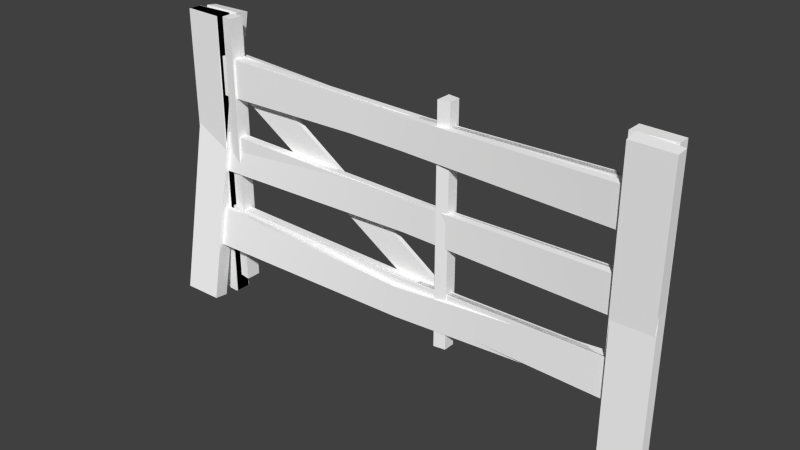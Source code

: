 # Source: Fences.blend  (saved by Blender 2.74.0; exported with 4.5.12 LTS)
import bpy
from mathutils import Matrix  # noqa: F401  (used for matrix-valued properties, if any)

bpy.ops.wm.read_factory_settings(use_empty=True)
scene = bpy.context.scene
scene.name = 'Scene'

# ---- collections
col_collection_1 = bpy.data.collections.new('Collection 1'); scene.collection.children.link(col_collection_1)

# ---- materials (node trees are filled in below, after node groups)
mat_material_fencete = bpy.data.materials.new('Material_fencete')
mat_material_fencete.alpha_threshold = 0.0
mat_material_fencete.diffuse_color = (1.0, 1.0, 1.0, 1.0)
mat_material_fencete.roughness = 0.5

# ---- material node trees

# ---- world
world_world = bpy.data.worlds.new('World'); scene.world = world_world
world_world.color = (0.05088, 0.05088, 0.05088)
world_world.use_sun_shadow = False
world_world.sun_shadow_jitter_overblur = 0.0
world_world.cycles.sampling_method = 'MANUAL'
world_world.cycles.sample_map_resolution = 256

# ---- meshes
me_default_005 = bpy.data.meshes.new('default.005')
me_default_005.from_pydata([(-4.37e-15, -0.2445, 2.2), (-11.0, -0.2538, 2.0), (-11.0, 0.08477, 2.0), (-4.512e-15, 0.0755, 2.2), (11.0, 0.08477, 2.0), (11.0, -0.2538, 2.0), (-4.37e-15, -0.2445, 3.8), (-4.512e-15, 0.0755, 3.8), (-11.0, 0.08478, 4.0), (-11.0, -0.2538, 4.0), (11.0, 0.08478, 4.0), (11.0, -0.2538, 4.0), (-4.512e-15, 0.0755, 2.2), (-11.0, 0.08477, 2.0), (-11.0, 0.08478, 4.0), (-4.512e-15, 0.0755, 3.8), (11.0, 0.08478, 4.0), (11.0, 0.08477, 2.0), (-11.0, -0.2538, 2.0), (-4.37e-15, -0.2445, 2.2), (-4.37e-15, -0.2445, 3.8), (-11.0, -0.2538, 4.0), (11.0, -0.2538, 2.0), (11.0, -0.2538, 4.0), (-4.37e-15, -0.2445, 7.8), (-11.0, -0.2538, 8.0), (-11.0, -0.2538, 6.0), (-4.37e-15, -0.2445, 6.2), (11.0, -0.2538, 6.0), (11.0, -0.2538, 8.0), (-4.512e-15, 0.0755, 6.2), (-11.0, 0.08478, 6.0), (-11.0, 0.08478, 8.0), (-4.512e-15, 0.0755, 7.8), (11.0, 0.08478, 8.0), (11.0, 0.08478, 6.0), (-4.37e-15, -0.2445, 7.8), (-4.512e-15, 0.0755, 7.8), (-11.0, 0.08478, 8.0), (-11.0, -0.2538, 8.0), (11.0, 0.08478, 8.0), (11.0, -0.2538, 8.0), (-4.37e-15, -0.2445, 6.2), (-11.0, -0.2538, 6.0), (-11.0, 0.08478, 6.0), (-4.512e-15, 0.0755, 6.2), (11.0, 0.08478, 6.0), (11.0, -0.2538, 6.0), (-4.37e-15, -0.2445, 10.2), (-11.0, -0.2538, 10.0), (-11.0, 0.08478, 10.0), (-4.512e-15, 0.0755, 10.2), (11.0, 0.08478, 10.0), (11.0, -0.2538, 10.0), (-4.37e-15, -0.2445, 11.8), (-4.512e-15, 0.0755, 11.8), (-11.0, 0.08478, 12.0), (-11.0, -0.2538, 12.0), (11.0, 0.08478, 12.0), (11.0, -0.2538, 12.0), (-4.512e-15, 0.0755, 10.2), (-11.0, 0.08478, 10.0), (-11.0, 0.08478, 12.0), (-4.512e-15, 0.0755, 11.8), (11.0, 0.08478, 12.0), (11.0, 0.08478, 10.0), (-4.37e-15, -0.2445, 11.8), (-11.0, -0.2538, 12.0), (-11.0, -0.2538, 10.0), (-4.37e-15, -0.2445, 10.2), (11.0, -0.2538, 10.0), (11.0, -0.2538, 12.0), (-11.0, 0.08478, 4.0), (-11.0, 0.08478, 6.0), (-11.0, -0.2538, 6.0), (-11.0, -0.2538, 4.0), (11.0, -0.2538, 6.0), (11.0, 0.08478, 6.0), (11.0, 0.08478, 4.0), (11.0, -0.2538, 4.0), (-11.0, -0.2538, 8.0), (-11.0, 0.08478, 8.0), (-11.0, 0.08478, 10.0), (-11.0, -0.2538, 10.0), (11.0, 0.08478, 10.0), (11.0, 0.08478, 8.0), (11.0, -0.2538, 8.0), (11.0, -0.2538, 10.0), (-11.0, -0.2538, 12.0), (-11.0, 0.08478, 12.0), (-11.0, 0.3055, 14.0), (-11.0, -0.4745, 14.0), (11.0, 0.3055, 14.0), (11.0, 0.08478, 12.0), (11.0, -0.2538, 12.0), (11.0, -0.4745, 14.0), (-11.0, 0.08477, 2.0), (-11.0, -0.2538, 2.0), (-11.0, -0.4745, -1.0), (-11.0, 0.3055, -1.0), (11.0, -0.4745, -1.0), (11.0, -0.2538, 2.0), (11.0, 0.08477, 2.0), (11.0, 0.3055, -1.0), (-11.0, -0.4745, 4.0), (-11.0, -0.4745, 2.0), (11.0, -0.4745, 2.0), (11.0, -0.4745, 4.0), (-11.0, -0.4745, 8.0), (-11.0, -0.4745, 6.0), (11.0, -0.4745, 6.0), (11.0, -0.4745, 8.0), (-11.0, -0.4745, 12.0), (-11.0, -0.4745, 10.0), (11.0, -0.4745, 10.0), (11.0, -0.4745, 12.0), (-11.0, 0.3055, 2.0), (-11.0, 0.3055, 4.0), (11.0, 0.3055, 4.0), (11.0, 0.3055, 2.0), (-11.0, 0.3055, 6.0), (-11.0, 0.3055, 8.0), (11.0, 0.3055, 8.0), (11.0, 0.3055, 6.0), (-11.0, 0.3055, 10.0), (-11.0, 0.3055, 12.0), (11.0, 0.3055, 12.0), (11.0, 0.3055, 10.0), (-11.0, -0.4745, 4.0), (-13.0, -0.3845, 3.0), (-11.0, -0.4745, 2.0), (11.0, -0.4745, 2.0), (13.0, -0.3845, 3.0), (11.0, -0.4745, 4.0), (-11.0, -0.4745, 8.0), (-13.0, -0.3845, 7.0), (-11.0, -0.4745, 6.0), (11.0, -0.4745, 6.0), (13.0, -0.3845, 7.0), (11.0, -0.4745, 8.0), (-11.0, -0.4745, 12.0), (-13.0, -0.3845, 11.0), (-11.0, -0.4745, 10.0), (11.0, -0.4745, 10.0), (13.0, -0.3845, 11.0), (11.0, -0.4745, 12.0), (-11.0, -0.4745, 14.0), (-13.0, -0.3845, 14.0), (13.0, -0.3845, 14.0), (11.0, -0.4745, 14.0), (-11.0, -0.4745, -1.0), (-13.0, -0.3845, -1.0), (11.0, -0.4745, -1.0), (13.0, -0.3845, -1.0), (-11.0, 0.3055, 2.0), (-13.0, 0.2155, 3.0), (-11.0, 0.3055, 4.0), (11.0, 0.3055, 4.0), (13.0, 0.2155, 3.0), (11.0, 0.3055, 2.0), (-11.0, 0.3055, 6.0), (-13.0, 0.2155, 7.0), (-11.0, 0.3055, 8.0), (11.0, 0.3055, 8.0), (13.0, 0.2155, 7.0), (11.0, 0.3055, 6.0), (-11.0, 0.3055, 10.0), (-13.0, 0.2155, 11.0), (-11.0, 0.3055, 12.0), (11.0, 0.3055, 12.0), (13.0, 0.2155, 11.0), (11.0, 0.3055, 10.0), (-11.0, 0.3055, 14.0), (-13.0, 0.2155, 14.0), (11.0, 0.3055, 14.0), (13.0, 0.2155, 14.0), (-11.0, 0.3055, -1.0), (-13.0, 0.2155, -1.0), (13.0, 0.2155, -1.0), (11.0, 0.3055, -1.0), (-13.0, -0.3845, 3.0), (-13.0, 0.2155, 3.0), (-13.0, 0.2155, -1.0), (-13.0, -0.3845, -1.0), (13.0, 0.2155, -1.0), (13.0, 0.2155, 3.0), (13.0, -0.3845, 3.0), (13.0, -0.3845, -1.0), (-13.0, -0.3845, 7.0), (-13.0, 0.2155, 7.0), (13.0, 0.2155, 7.0), (13.0, -0.3845, 7.0), (-13.0, -0.3845, 11.0), (-13.0, 0.2155, 11.0), (13.0, 0.2155, 11.0), (13.0, -0.3845, 11.0), (-13.0, -0.3845, 14.0), (-13.0, 0.2155, 14.0), (13.0, 0.2155, 14.0), (13.0, -0.3845, 14.0), (-11.0, -0.4745, 14.0), (-11.0, 0.3055, 14.0), (-13.0, 0.2155, 14.0), (-13.0, -0.3845, 14.0), (13.0, 0.2155, 14.0), (11.0, 0.3055, 14.0), (11.0, -0.4745, 14.0), (13.0, -0.3845, 14.0), (-11.0, -0.4745, -1.0), (-13.0, -0.3845, -1.0), (-13.0, 0.2155, -1.0), (-11.0, 0.3055, -1.0), (13.0, 0.2155, -1.0), (13.0, -0.3845, -1.0), (11.0, -0.4745, -1.0), (11.0, 0.3055, -1.0)], [], [(0, 1, 2), (0, 2, 3), (0, 3, 4), (0, 4, 5), (6, 7, 8), (6, 8, 9), (10, 7, 6), (10, 6, 11), (12, 13, 14), (12, 14, 15), (16, 17, 12), (16, 12, 15), (18, 19, 20), (18, 20, 21), (20, 19, 22), (20, 22, 23), (24, 25, 26), (24, 26, 27), (28, 29, 24), (28, 24, 27), (30, 31, 32), (30, 32, 33), (34, 35, 30), (34, 30, 33), (36, 37, 38), (36, 38, 39), (40, 37, 36), (40, 36, 41), (42, 43, 44), (42, 44, 45), (46, 47, 42), (46, 42, 45), (48, 49, 50), (48, 50, 51), (52, 53, 48), (52, 48, 51), (54, 55, 56), (54, 56, 57), (58, 55, 54), (58, 54, 59), (60, 61, 62), (60, 62, 63), (64, 65, 60), (64, 60, 63), (66, 67, 68), (66, 68, 69), (70, 71, 66), (70, 66, 69), (72, 73, 74), (72, 74, 75), (76, 77, 78), (76, 78, 79), (80, 81, 82), (80, 82, 83), (84, 85, 86), (84, 86, 87), (88, 89, 90), (88, 90, 91), (92, 93, 94), (92, 94, 95), (96, 97, 98), (96, 98, 99), (100, 101, 102), (100, 102, 103), (75, 104, 105), (75, 105, 97), (106, 107, 79), (106, 79, 101), (80, 108, 109), (80, 109, 74), (110, 111, 86), (110, 86, 76), (88, 112, 113), (88, 113, 83), (114, 115, 94), (114, 94, 87), (74, 109, 104), (74, 104, 75), (107, 110, 76), (107, 76, 79), (80, 83, 113), (80, 113, 108), (114, 87, 86), (114, 86, 111), (88, 91, 112), (115, 95, 94), (98, 97, 105), (106, 101, 100), (96, 116, 117), (96, 117, 72), (118, 119, 102), (118, 102, 78), (73, 120, 121), (73, 121, 81), (122, 123, 77), (122, 77, 85), (82, 124, 125), (82, 125, 89), (126, 127, 84), (126, 84, 93), (72, 117, 120), (72, 120, 73), (123, 118, 78), (123, 78, 77), (82, 81, 121), (82, 121, 124), (122, 85, 84), (122, 84, 127), (90, 89, 125), (126, 93, 92), (96, 99, 116), (119, 103, 102), (128, 129, 130), (131, 132, 133), (134, 135, 136), (137, 138, 139), (140, 141, 142), (143, 144, 145), (136, 135, 129), (136, 129, 128), (132, 138, 137), (132, 137, 133), (134, 142, 141), (134, 141, 135), (144, 143, 139), (144, 139, 138), (140, 146, 147), (140, 147, 141), (148, 149, 145), (148, 145, 144), (150, 130, 129), (150, 129, 151), (132, 131, 152), (132, 152, 153), (154, 155, 156), (157, 158, 159), (160, 161, 162), (163, 164, 165), (166, 167, 168), (169, 170, 171), (156, 155, 161), (156, 161, 160), (164, 158, 157), (164, 157, 165), (166, 162, 161), (166, 161, 167), (164, 163, 171), (164, 171, 170), (172, 168, 167), (172, 167, 173), (170, 169, 174), (170, 174, 175), (154, 176, 177), (154, 177, 155), (178, 179, 159), (178, 159, 158), (180, 181, 182), (180, 182, 183), (184, 185, 186), (184, 186, 187), (180, 188, 189), (180, 189, 181), (190, 191, 186), (190, 186, 185), (188, 192, 193), (188, 193, 189), (194, 195, 191), (194, 191, 190), (192, 196, 197), (192, 197, 193), (198, 199, 195), (198, 195, 194), (200, 201, 202), (200, 202, 203), (204, 205, 206), (204, 206, 207), (208, 209, 210), (208, 210, 211), (212, 213, 214), (212, 214, 215)])
me_default_005.polygons.foreach_set('use_smooth', [True] * 180)
_uv = me_default_005.uv_layers.new(name='UVMap')
_uv.uv.foreach_set('vector', [0.9286, 0.7332, 0.9265, 0.004985, 0.9436, 0.004915, 0.9286, 0.7332, 0.9436, 0.004915, 0.9448, 0.7332, 0.9286, 0.7332, 0.9448, 0.7332, 0.9436, 0.004915, 0.9286, 0.7332, 0.9436, 0.004915, 0.9265, 0.004985, 0.9794, 0.7332, 0.9632, 0.7332, 0.9645, 0.004915, 0.9794, 0.7332, 0.9645, 0.004915, 0.9816, 0.004984, 0.9645, 0.004915, 0.9632, 0.7332, 0.9794, 0.7332, 0.9645, 0.004915, 0.9794, 0.7332, 0.9816, 0.004984, 0.7223, 0.733, 0.7138, 0.004915, 0.8151, 0.005324, 0.7223, 0.733, 0.8151, 0.005324, 0.8033, 0.7333, 0.8151, 0.005324, 0.7138, 0.004915, 0.7223, 0.733, 0.8151, 0.005324, 0.7223, 0.733, 0.8033, 0.7333, 0.6125, 0.7333, 0.621, 0.005242, 0.702, 0.004915, 0.6125, 0.7333, 0.702, 0.004915, 0.7138, 0.7329, 0.702, 0.004915, 0.621, 0.005242, 0.6125, 0.7333, 0.702, 0.004915, 0.6125, 0.7333, 0.7138, 0.7329, 0.6007, 0.004915, 0.6125, 0.7329, 0.5112, 0.7333, 0.6007, 0.004915, 0.5112, 0.7333, 0.5197, 0.005242, 0.5112, 0.7333, 0.6125, 0.7329, 0.6007, 0.004915, 0.5112, 0.7333, 0.6007, 0.004915, 0.5197, 0.005242, 0.4184, 0.733, 0.41, 0.004915, 0.5112, 0.005324, 0.4184, 0.733, 0.5112, 0.005324, 0.4994, 0.7333, 0.5112, 0.005324, 0.41, 0.004915, 0.4184, 0.733, 0.5112, 0.005324, 0.4184, 0.733, 0.4994, 0.7333, 0.9611, 0.7332, 0.9448, 0.7332, 0.9461, 0.004915, 0.9611, 0.7332, 0.9461, 0.004915, 0.9632, 0.004984, 0.9461, 0.004915, 0.9448, 0.7332, 0.9611, 0.7332, 0.9461, 0.004915, 0.9611, 0.7332, 0.9632, 0.004984, 0.8919, 0.7332, 0.8897, 0.004984, 0.9068, 0.004915, 0.8919, 0.7332, 0.9068, 0.004915, 0.9081, 0.7332, 0.9068, 0.004915, 0.8897, 0.004984, 0.8919, 0.7332, 0.9068, 0.004915, 0.8919, 0.7332, 0.9081, 0.7332, 0.9265, 0.004981, 0.9252, 0.7332, 0.9081, 0.7332, 0.9265, 0.004981, 0.9081, 0.7332, 0.9103, 0.004915, 0.9081, 0.7332, 0.9252, 0.7332, 0.9265, 0.004981, 0.9081, 0.7332, 0.9265, 0.004981, 0.9103, 0.004915, 0.9978, 0.7332, 0.9816, 0.7332, 0.9829, 0.004915, 0.9978, 0.7332, 0.9829, 0.004915, 1.0, 0.004984, 0.9829, 0.004915, 0.9816, 0.7332, 0.9978, 0.7332, 0.9829, 0.004915, 0.9978, 0.7332, 1.0, 0.004984, 0.3171, 0.733, 0.3087, 0.004915, 0.41, 0.005324, 0.3171, 0.733, 0.41, 0.005324, 0.3981, 0.7333, 0.41, 0.005324, 0.3087, 0.004915, 0.3171, 0.733, 0.41, 0.005324, 0.3171, 0.733, 0.3981, 0.7333, 0.2968, 0.004915, 0.3087, 0.7329, 0.2074, 0.7333, 0.2968, 0.004915, 0.2074, 0.7333, 0.2158, 0.005242, 0.2074, 0.7333, 0.3087, 0.7329, 0.2968, 0.004915, 0.2074, 0.7333, 0.2968, 0.004915, 0.2158, 0.005242, 0.8442, 0.3332, 0.8445, 0.4665, 0.8274, 0.4666, 0.8442, 0.3332, 0.8274, 0.4666, 0.8271, 0.3333, 0.8274, 0.4666, 0.8445, 0.4665, 0.8442, 0.3332, 0.8274, 0.4666, 0.8442, 0.3332, 0.8271, 0.3333, 0.8277, 0.5999, 0.8449, 0.5998, 0.8452, 0.7331, 0.8277, 0.5999, 0.8452, 0.7331, 0.828, 0.7331, 0.8452, 0.7331, 0.8449, 0.5998, 0.8277, 0.5999, 0.8452, 0.7331, 0.8277, 0.5999, 0.828, 0.7331, 0.8283, 0.8664, 0.8455, 0.8664, 0.857, 0.9996, 0.8283, 0.8664, 0.857, 0.9996, 0.8175, 0.9998, 0.857, 0.9996, 0.8455, 0.8664, 0.8283, 0.8664, 0.857, 0.9996, 0.8283, 0.8664, 0.8175, 0.9998, 0.8439, 0.2, 0.8268, 0.2, 0.8151, 0.000159, 0.8439, 0.2, 0.8151, 0.000159, 0.8546, 0.0, 0.8151, 0.000159, 0.8268, 0.2, 0.8439, 0.2, 0.8151, 0.000159, 0.8439, 0.2, 0.8546, 0.0, 0.8271, 0.3333, 0.8159, 0.3334, 0.8156, 0.2001, 0.8271, 0.3333, 0.8156, 0.2001, 0.8268, 0.2, 0.8156, 0.2001, 0.8159, 0.3334, 0.8271, 0.3333, 0.8156, 0.2001, 0.8271, 0.3333, 0.8268, 0.2, 0.8277, 0.5999, 0.8165, 0.5999, 0.8162, 0.4666, 0.8277, 0.5999, 0.8162, 0.4666, 0.8274, 0.4666, 0.8162, 0.4666, 0.8165, 0.5999, 0.8277, 0.5999, 0.8162, 0.4666, 0.8277, 0.5999, 0.8274, 0.4666, 0.8283, 0.8664, 0.8171, 0.8665, 0.8168, 0.7332, 0.8283, 0.8664, 0.8168, 0.7332, 0.828, 0.7331, 0.8168, 0.7332, 0.8171, 0.8665, 0.8283, 0.8664, 0.8168, 0.7332, 0.8283, 0.8664, 0.828, 0.7331, 0.8274, 0.4666, 0.8162, 0.4666, 0.8159, 0.3334, 0.8274, 0.4666, 0.8159, 0.3334, 0.8271, 0.3333, 0.8159, 0.3334, 0.8162, 0.4666, 0.8274, 0.4666, 0.8159, 0.3334, 0.8274, 0.4666, 0.8271, 0.3333, 0.8277, 0.5999, 0.828, 0.7331, 0.8168, 0.7332, 0.8277, 0.5999, 0.8168, 0.7332, 0.8165, 0.5999, 0.8168, 0.7332, 0.828, 0.7331, 0.8277, 0.5999, 0.8168, 0.7332, 0.8277, 0.5999, 0.8165, 0.5999, 0.8283, 0.8664, 0.8175, 0.9998, 0.8171, 0.8665, 0.8171, 0.8665, 0.8175, 0.9998, 0.8283, 0.8664, 0.8151, 0.000159, 0.8268, 0.2, 0.8156, 0.2001, 0.8156, 0.2001, 0.8268, 0.2, 0.8151, 0.000159, 0.8439, 0.2, 0.8551, 0.1999, 0.8554, 0.3332, 0.8439, 0.2, 0.8554, 0.3332, 0.8442, 0.3332, 0.8554, 0.3332, 0.8551, 0.1999, 0.8439, 0.2, 0.8554, 0.3332, 0.8439, 0.2, 0.8442, 0.3332, 0.8445, 0.4665, 0.8557, 0.4665, 0.856, 0.5998, 0.8445, 0.4665, 0.856, 0.5998, 0.8449, 0.5998, 0.856, 0.5998, 0.8557, 0.4665, 0.8445, 0.4665, 0.856, 0.5998, 0.8445, 0.4665, 0.8449, 0.5998, 0.8452, 0.7331, 0.8563, 0.733, 0.8567, 0.8663, 0.8452, 0.7331, 0.8567, 0.8663, 0.8455, 0.8664, 0.8567, 0.8663, 0.8563, 0.733, 0.8452, 0.7331, 0.8567, 0.8663, 0.8452, 0.7331, 0.8455, 0.8664, 0.8442, 0.3332, 0.8554, 0.3332, 0.8557, 0.4665, 0.8442, 0.3332, 0.8557, 0.4665, 0.8445, 0.4665, 0.8557, 0.4665, 0.8554, 0.3332, 0.8442, 0.3332, 0.8557, 0.4665, 0.8442, 0.3332, 0.8445, 0.4665, 0.8452, 0.7331, 0.8449, 0.5998, 0.856, 0.5998, 0.8452, 0.7331, 0.856, 0.5998, 0.8563, 0.733, 0.856, 0.5998, 0.8449, 0.5998, 0.8452, 0.7331, 0.856, 0.5998, 0.8452, 0.7331, 0.8563, 0.733, 0.857, 0.9996, 0.8455, 0.8664, 0.8567, 0.8663, 0.8567, 0.8663, 0.8455, 0.8664, 0.857, 0.9996, 0.8439, 0.2, 0.8546, 0.0, 0.8551, 0.1999, 0.8551, 0.1999, 0.8546, 0.0, 0.8439, 0.2, 0.2058, 0.3332, 0.1043, 0.267, 0.2055, 0.1999, 0.2055, 0.1999, 0.1043, 0.267, 0.2058, 0.3332, 0.2064, 0.5998, 0.1049, 0.5335, 0.2061, 0.4665, 0.2061, 0.4665, 0.1049, 0.5335, 0.2064, 0.5998, 0.2071, 0.8663, 0.1055, 0.8001, 0.2067, 0.733, 0.2067, 0.733, 0.1055, 0.8001, 0.2071, 0.8663, 0.2061, 0.4665, 0.1049, 0.5335, 0.1043, 0.267, 0.2061, 0.4665, 0.1043, 0.267, 0.2058, 0.3332, 0.1043, 0.267, 0.1049, 0.5335, 0.2061, 0.4665, 0.1043, 0.267, 0.2061, 0.4665, 0.2058, 0.3332, 0.2064, 0.5998, 0.2067, 0.733, 0.1055, 0.8001, 0.2064, 0.5998, 0.1055, 0.8001, 0.1049, 0.5335, 0.1055, 0.8001, 0.2067, 0.733, 0.2064, 0.5998, 0.1055, 0.8001, 0.2064, 0.5998, 0.1049, 0.5335, 0.2071, 0.8663, 0.2074, 0.9996, 0.106, 1.0, 0.2071, 0.8663, 0.106, 1.0, 0.1055, 0.8001, 0.106, 1.0, 0.2074, 0.9996, 0.2071, 0.8663, 0.106, 1.0, 0.2071, 0.8663, 0.1055, 0.8001, 0.205, 0.0, 0.2055, 0.1999, 0.1043, 0.267, 0.205, 0.0, 0.1043, 0.267, 0.1037, 0.000409, 0.1043, 0.267, 0.2055, 0.1999, 0.205, 0.0, 0.1043, 0.267, 0.205, 0.0, 0.1037, 0.000409, 0.1018, 0.8001, 0.000622, 0.733, 0.1021, 0.6668, 0.1021, 0.6668, 0.000622, 0.733, 0.1018, 0.8001, 0.1024, 0.5335, 0.001243, 0.4665, 0.1027, 0.4002, 0.1027, 0.4002, 0.001243, 0.4665, 0.1024, 0.5335, 0.1031, 0.267, 0.001865, 0.1999, 0.1034, 0.1337, 0.1034, 0.1337, 0.001865, 0.1999, 0.1031, 0.267, 0.1021, 0.6668, 0.000622, 0.733, 0.001243, 0.4665, 0.1021, 0.6668, 0.001243, 0.4665, 0.1024, 0.5335, 0.001243, 0.4665, 0.000622, 0.733, 0.1021, 0.6668, 0.001243, 0.4665, 0.1021, 0.6668, 0.1024, 0.5335, 0.1031, 0.267, 0.1027, 0.4002, 0.001243, 0.4665, 0.1031, 0.267, 0.001243, 0.4665, 0.001865, 0.1999, 0.001243, 0.4665, 0.1027, 0.4002, 0.1031, 0.267, 0.001243, 0.4665, 0.1031, 0.267, 0.001865, 0.1999, 0.1037, 0.000409, 0.1034, 0.1337, 0.001865, 0.1999, 0.1037, 0.000409, 0.001865, 0.1999, 0.002331, 0.0, 0.001865, 0.1999, 0.1034, 0.1337, 0.1037, 0.000409, 0.001865, 0.1999, 0.1037, 0.000409, 0.002331, 0.0, 0.1018, 0.8001, 0.1014, 1.0, 0.0, 0.9996, 0.1018, 0.8001, 0.0, 0.9996, 0.000622, 0.733, 0.0, 0.9996, 0.1014, 1.0, 0.1018, 0.8001, 0.0, 0.9996, 0.1018, 0.8001, 0.000622, 0.733, 0.888, 0.2666, 0.8576, 0.2667, 0.857, 0.000123, 0.888, 0.2666, 0.857, 0.000123, 0.8874, 0.0, 0.857, 0.000123, 0.8576, 0.2667, 0.888, 0.2666, 0.857, 0.000123, 0.888, 0.2666, 0.8874, 0.0, 0.888, 0.2666, 0.8886, 0.5331, 0.8582, 0.5332, 0.888, 0.2666, 0.8582, 0.5332, 0.8576, 0.2667, 0.8582, 0.5332, 0.8886, 0.5331, 0.888, 0.2666, 0.8582, 0.5332, 0.888, 0.2666, 0.8576, 0.2667, 0.8886, 0.5331, 0.8892, 0.7997, 0.8588, 0.7998, 0.8886, 0.5331, 0.8588, 0.7998, 0.8582, 0.5332, 0.8588, 0.7998, 0.8892, 0.7997, 0.8886, 0.5331, 0.8588, 0.7998, 0.8886, 0.5331, 0.8582, 0.5332, 0.8892, 0.7997, 0.8897, 0.9996, 0.8593, 0.9997, 0.8892, 0.7997, 0.8593, 0.9997, 0.8588, 0.7998, 0.8593, 0.9997, 0.8897, 0.9996, 0.8892, 0.7997, 0.8593, 0.9997, 0.8892, 0.7997, 0.8588, 0.7998, 0.2469, 0.8667, 0.2074, 0.8666, 0.2122, 0.7333, 0.2469, 0.8667, 0.2122, 0.7333, 0.2426, 0.7334, 0.2122, 0.7333, 0.2074, 0.8666, 0.2469, 0.8667, 0.2122, 0.7333, 0.2469, 0.8667, 0.2426, 0.7334, 0.41, 0.8667, 0.4142, 0.7334, 0.4446, 0.7333, 0.41, 0.8667, 0.4446, 0.7333, 0.4495, 0.8666, 0.4446, 0.7333, 0.4142, 0.7334, 0.41, 0.8667, 0.4446, 0.7333, 0.41, 0.8667, 0.4495, 0.8666])
me_default_005.materials.append(mat_material_fencete)
me_default_005.use_remesh_preserve_volume = False
me_default_005.use_remesh_preserve_attributes = False
me_default_005.use_mirror_vertex_groups = False
me_default_005.update()
me_default_004 = bpy.data.meshes.new('default.004')
me_default_004.from_pydata([(7.105e-17, -0.16, 2.2), (-11.0, -0.1693, 2.0), (-11.0, 0.1693, 2.0), (-7.105e-17, 0.16, 2.2), (11.0, 0.1693, 2.0), (11.0, -0.1693, 2.0), (7.105e-17, -0.16, 3.8), (-7.105e-17, 0.16, 3.8), (-11.0, 0.1693, 4.0), (-11.0, -0.1693, 4.0), (11.0, 0.1693, 4.0), (11.0, -0.1693, 4.0), (-7.105e-17, 0.16, 2.2), (-11.0, 0.1693, 2.0), (-11.0, 0.1693, 4.0), (-7.105e-17, 0.16, 3.8), (11.0, 0.1693, 4.0), (11.0, 0.1693, 2.0), (-11.0, -0.1693, 2.0), (7.105e-17, -0.16, 2.2), (7.105e-17, -0.16, 3.8), (-11.0, -0.1693, 4.0), (11.0, -0.1693, 2.0), (11.0, -0.1693, 4.0), (7.105e-17, -0.16, 7.8), (-11.0, -0.1693, 8.0), (-11.0, -0.1693, 6.0), (7.105e-17, -0.16, 6.2), (11.0, -0.1693, 6.0), (11.0, -0.1693, 8.0), (-7.105e-17, 0.16, 6.2), (-11.0, 0.1693, 6.0), (-11.0, 0.1693, 8.0), (-7.105e-17, 0.16, 7.8), (11.0, 0.1693, 8.0), (11.0, 0.1693, 6.0), (7.105e-17, -0.16, 7.8), (-7.105e-17, 0.16, 7.8), (-11.0, 0.1693, 8.0), (-11.0, -0.1693, 8.0), (11.0, 0.1693, 8.0), (11.0, -0.1693, 8.0), (7.105e-17, -0.16, 6.2), (-11.0, -0.1693, 6.0), (-11.0, 0.1693, 6.0), (-7.105e-17, 0.16, 6.2), (11.0, 0.1693, 6.0), (11.0, -0.1693, 6.0), (7.105e-17, -0.16, 10.2), (-11.0, -0.1693, 10.0), (-11.0, 0.1693, 10.0), (-7.105e-17, 0.16, 10.2), (11.0, 0.1693, 10.0), (11.0, -0.1693, 10.0), (7.105e-17, -0.16, 11.8), (-7.106e-17, 0.16, 11.8), (-11.0, 0.1693, 12.0), (-11.0, -0.1693, 12.0), (11.0, 0.1693, 12.0), (11.0, -0.1693, 12.0), (-7.105e-17, 0.16, 10.2), (-11.0, 0.1693, 10.0), (-11.0, 0.1693, 12.0), (-7.106e-17, 0.16, 11.8), (11.0, 0.1693, 12.0), (11.0, 0.1693, 10.0), (7.105e-17, -0.16, 11.8), (-11.0, -0.1693, 12.0), (-11.0, -0.1693, 10.0), (7.105e-17, -0.16, 10.2), (11.0, -0.1693, 10.0), (11.0, -0.1693, 12.0), (-11.0, 0.1693, 4.0), (-11.0, 0.1693, 6.0), (-11.0, -0.1693, 6.0), (-11.0, -0.1693, 4.0), (-11.0, -0.1693, 8.0), (-11.0, 0.1693, 8.0), (-11.0, 0.1693, 10.0), (-11.0, -0.1693, 10.0), (-11.0, -0.1693, 12.0), (-11.0, 0.1693, 12.0), (-11.0, 0.39, 14.0), (-11.0, -0.39, 14.0), (-11.0, 0.1693, 2.0), (-11.0, -0.1693, 2.0), (-11.0, -0.39, -1.0), (-11.0, 0.39, -1.0), (-11.0, -0.39, 4.0), (-11.0, -0.39, 2.0), (-11.0, -0.39, 8.0), (-11.0, -0.39, 6.0), (-11.0, -0.39, 12.0), (-11.0, -0.39, 10.0), (-11.0, 0.39, 2.0), (-11.0, 0.39, 4.0), (-11.0, 0.39, 6.0), (-11.0, 0.39, 8.0), (-11.0, 0.39, 10.0), (-11.0, 0.39, 12.0), (-11.0, -0.39, 4.0), (-13.0, -0.3, 3.0), (-11.0, -0.39, 2.0), (-11.0, -0.39, 8.0), (-13.0, -0.3, 7.0), (-11.0, -0.39, 6.0), (-11.0, -0.39, 12.0), (-13.0, -0.3, 11.0), (-11.0, -0.39, 10.0), (-11.0, -0.39, 14.0), (-13.0, -0.3, 14.0), (-11.0, -0.39, -1.0), (-13.0, -0.3, -1.0), (-11.0, 0.39, 2.0), (-13.0, 0.3, 3.0), (-11.0, 0.39, 4.0), (-11.0, 0.39, 6.0), (-13.0, 0.3, 7.0), (-11.0, 0.39, 8.0), (-11.0, 0.39, 10.0), (-13.0, 0.3, 11.0), (-11.0, 0.39, 12.0), (-11.0, 0.39, 14.0), (-13.0, 0.3, 14.0), (-11.0, 0.39, -1.0), (-13.0, 0.3, -1.0), (-13.0, -0.3, 3.0), (-13.0, 0.3, 3.0), (-13.0, 0.3, -1.0), (-13.0, -0.3, -1.0), (-13.0, -0.3, 7.0), (-13.0, 0.3, 7.0), (-13.0, -0.3, 11.0), (-13.0, 0.3, 11.0), (-13.0, -0.3, 14.0), (-13.0, 0.3, 14.0), (-11.0, -0.39, 14.0), (-11.0, 0.39, 14.0), (-13.0, 0.3, 14.0), (-13.0, -0.3, 14.0), (-11.0, -0.39, -1.0), (-13.0, -0.3, -1.0), (-13.0, 0.3, -1.0), (-11.0, 0.39, -1.0)], [], [(0, 1, 2), (0, 2, 3), (0, 3, 4), (0, 4, 5), (6, 7, 8), (6, 8, 9), (10, 7, 6), (10, 6, 11), (12, 13, 14), (12, 14, 15), (16, 17, 12), (16, 12, 15), (18, 19, 20), (18, 20, 21), (20, 19, 22), (20, 22, 23), (24, 25, 26), (24, 26, 27), (28, 29, 24), (28, 24, 27), (30, 31, 32), (30, 32, 33), (34, 35, 30), (34, 30, 33), (36, 37, 38), (36, 38, 39), (40, 37, 36), (40, 36, 41), (42, 43, 44), (42, 44, 45), (46, 47, 42), (46, 42, 45), (48, 49, 50), (48, 50, 51), (52, 53, 48), (52, 48, 51), (54, 55, 56), (54, 56, 57), (58, 55, 54), (58, 54, 59), (60, 61, 62), (60, 62, 63), (64, 65, 60), (64, 60, 63), (66, 67, 68), (66, 68, 69), (70, 71, 66), (70, 66, 69), (72, 73, 74), (72, 74, 75), (76, 77, 78), (76, 78, 79), (80, 81, 82), (80, 82, 83), (84, 85, 86), (84, 86, 87), (75, 88, 89), (75, 89, 85), (76, 90, 91), (76, 91, 74), (80, 92, 93), (80, 93, 79), (74, 91, 88), (74, 88, 75), (76, 79, 93), (76, 93, 90), (80, 83, 92), (86, 85, 89), (84, 94, 95), (84, 95, 72), (73, 96, 97), (73, 97, 77), (78, 98, 99), (78, 99, 81), (72, 95, 96), (72, 96, 73), (78, 77, 97), (78, 97, 98), (82, 81, 99), (84, 87, 94), (100, 101, 102), (103, 104, 105), (106, 107, 108), (105, 104, 101), (105, 101, 100), (103, 108, 107), (103, 107, 104), (106, 109, 110), (106, 110, 107), (111, 102, 101), (111, 101, 112), (113, 114, 115), (116, 117, 118), (119, 120, 121), (115, 114, 117), (115, 117, 116), (119, 118, 117), (119, 117, 120), (122, 121, 120), (122, 120, 123), (113, 124, 125), (113, 125, 114), (126, 127, 128), (126, 128, 129), (126, 130, 131), (126, 131, 127), (130, 132, 133), (130, 133, 131), (132, 134, 135), (132, 135, 133), (136, 137, 138), (136, 138, 139), (140, 141, 142), (140, 142, 143)])
me_default_004.polygons.foreach_set('use_smooth', [True] * 114)
_uv = me_default_004.uv_layers.new(name='UVMap')
_uv.uv.foreach_set('vector', [0.9286, 0.7332, 0.9265, 0.004985, 0.9436, 0.004915, 0.9286, 0.7332, 0.9436, 0.004915, 0.9448, 0.7332, 0.9286, 0.7332, 0.9448, 0.7332, 0.9436, 0.004915, 0.9286, 0.7332, 0.9436, 0.004915, 0.9265, 0.004985, 0.9794, 0.7332, 0.9632, 0.7332, 0.9645, 0.004915, 0.9794, 0.7332, 0.9645, 0.004915, 0.9816, 0.004984, 0.9645, 0.004915, 0.9632, 0.7332, 0.9794, 0.7332, 0.9645, 0.004915, 0.9794, 0.7332, 0.9816, 0.004984, 0.7223, 0.733, 0.7138, 0.004915, 0.8151, 0.005324, 0.7223, 0.733, 0.8151, 0.005324, 0.8033, 0.7333, 0.8151, 0.005324, 0.7138, 0.004915, 0.7223, 0.733, 0.8151, 0.005324, 0.7223, 0.733, 0.8033, 0.7333, 0.6125, 0.7333, 0.621, 0.005242, 0.702, 0.004915, 0.6125, 0.7333, 0.702, 0.004915, 0.7138, 0.7329, 0.702, 0.004915, 0.621, 0.005242, 0.6125, 0.7333, 0.702, 0.004915, 0.6125, 0.7333, 0.7138, 0.7329, 0.6007, 0.004915, 0.6125, 0.7329, 0.5112, 0.7333, 0.6007, 0.004915, 0.5112, 0.7333, 0.5197, 0.005242, 0.5112, 0.7333, 0.6125, 0.7329, 0.6007, 0.004915, 0.5112, 0.7333, 0.6007, 0.004915, 0.5197, 0.005242, 0.4184, 0.733, 0.41, 0.004915, 0.5112, 0.005324, 0.4184, 0.733, 0.5112, 0.005324, 0.4994, 0.7333, 0.5112, 0.005324, 0.41, 0.004915, 0.4184, 0.733, 0.5112, 0.005324, 0.4184, 0.733, 0.4994, 0.7333, 0.9611, 0.7332, 0.9448, 0.7332, 0.9461, 0.004915, 0.9611, 0.7332, 0.9461, 0.004915, 0.9632, 0.004984, 0.9461, 0.004915, 0.9448, 0.7332, 0.9611, 0.7332, 0.9461, 0.004915, 0.9611, 0.7332, 0.9632, 0.004984, 0.8919, 0.7332, 0.8897, 0.004984, 0.9068, 0.004915, 0.8919, 0.7332, 0.9068, 0.004915, 0.9081, 0.7332, 0.9068, 0.004915, 0.8897, 0.004984, 0.8919, 0.7332, 0.9068, 0.004915, 0.8919, 0.7332, 0.9081, 0.7332, 0.9265, 0.004981, 0.9252, 0.7332, 0.9081, 0.7332, 0.9265, 0.004981, 0.9081, 0.7332, 0.9103, 0.004915, 0.9081, 0.7332, 0.9252, 0.7332, 0.9265, 0.004981, 0.9081, 0.7332, 0.9265, 0.004981, 0.9103, 0.004915, 0.9978, 0.7332, 0.9816, 0.7332, 0.9829, 0.004915, 0.9978, 0.7332, 0.9829, 0.004915, 1.0, 0.004984, 0.9829, 0.004915, 0.9816, 0.7332, 0.9978, 0.7332, 0.9829, 0.004915, 0.9978, 0.7332, 1.0, 0.004984, 0.3171, 0.733, 0.3087, 0.004915, 0.41, 0.005324, 0.3171, 0.733, 0.41, 0.005324, 0.3981, 0.7333, 0.41, 0.005324, 0.3087, 0.004915, 0.3171, 0.733, 0.41, 0.005324, 0.3171, 0.733, 0.3981, 0.7333, 0.2968, 0.004915, 0.3087, 0.7329, 0.2074, 0.7333, 0.2968, 0.004915, 0.2074, 0.7333, 0.2158, 0.005242, 0.2074, 0.7333, 0.3087, 0.7329, 0.2968, 0.004915, 0.2074, 0.7333, 0.2968, 0.004915, 0.2158, 0.005242, 0.8442, 0.3332, 0.8445, 0.4665, 0.8274, 0.4666, 0.8442, 0.3332, 0.8274, 0.4666, 0.8271, 0.3333, 0.8277, 0.5999, 0.8449, 0.5998, 0.8452, 0.7331, 0.8277, 0.5999, 0.8452, 0.7331, 0.828, 0.7331, 0.8283, 0.8664, 0.8455, 0.8664, 0.857, 0.9996, 0.8283, 0.8664, 0.857, 0.9996, 0.8175, 0.9998, 0.8439, 0.2, 0.8268, 0.2, 0.8151, 0.000159, 0.8439, 0.2, 0.8151, 0.000159, 0.8546, 0.0, 0.8271, 0.3333, 0.8159, 0.3334, 0.8156, 0.2001, 0.8271, 0.3333, 0.8156, 0.2001, 0.8268, 0.2, 0.8277, 0.5999, 0.8165, 0.5999, 0.8162, 0.4666, 0.8277, 0.5999, 0.8162, 0.4666, 0.8274, 0.4666, 0.8283, 0.8664, 0.8171, 0.8665, 0.8168, 0.7332, 0.8283, 0.8664, 0.8168, 0.7332, 0.828, 0.7331, 0.8274, 0.4666, 0.8162, 0.4666, 0.8159, 0.3334, 0.8274, 0.4666, 0.8159, 0.3334, 0.8271, 0.3333, 0.8277, 0.5999, 0.828, 0.7331, 0.8168, 0.7332, 0.8277, 0.5999, 0.8168, 0.7332, 0.8165, 0.5999, 0.8283, 0.8664, 0.8175, 0.9998, 0.8171, 0.8665, 0.8151, 0.000159, 0.8268, 0.2, 0.8156, 0.2001, 0.8439, 0.2, 0.8551, 0.1999, 0.8554, 0.3332, 0.8439, 0.2, 0.8554, 0.3332, 0.8442, 0.3332, 0.8445, 0.4665, 0.8557, 0.4665, 0.856, 0.5998, 0.8445, 0.4665, 0.856, 0.5998, 0.8449, 0.5998, 0.8452, 0.7331, 0.8563, 0.733, 0.8567, 0.8663, 0.8452, 0.7331, 0.8567, 0.8663, 0.8455, 0.8664, 0.8442, 0.3332, 0.8554, 0.3332, 0.8557, 0.4665, 0.8442, 0.3332, 0.8557, 0.4665, 0.8445, 0.4665, 0.8452, 0.7331, 0.8449, 0.5998, 0.856, 0.5998, 0.8452, 0.7331, 0.856, 0.5998, 0.8563, 0.733, 0.857, 0.9996, 0.8455, 0.8664, 0.8567, 0.8663, 0.8439, 0.2, 0.8546, 0.0, 0.8551, 0.1999, 0.2058, 0.3332, 0.1043, 0.267, 0.2055, 0.1999, 0.2064, 0.5998, 0.1049, 0.5335, 0.2061, 0.4665, 0.2071, 0.8663, 0.1055, 0.8001, 0.2067, 0.733, 0.2061, 0.4665, 0.1049, 0.5335, 0.1043, 0.267, 0.2061, 0.4665, 0.1043, 0.267, 0.2058, 0.3332, 0.2064, 0.5998, 0.2067, 0.733, 0.1055, 0.8001, 0.2064, 0.5998, 0.1055, 0.8001, 0.1049, 0.5335, 0.2071, 0.8663, 0.2074, 0.9996, 0.106, 1.0, 0.2071, 0.8663, 0.106, 1.0, 0.1055, 0.8001, 0.205, 0.0, 0.2055, 0.1999, 0.1043, 0.267, 0.205, 0.0, 0.1043, 0.267, 0.1037, 0.000409, 0.1018, 0.8001, 0.000622, 0.733, 0.1021, 0.6668, 0.1024, 0.5335, 0.001243, 0.4665, 0.1027, 0.4002, 0.1031, 0.267, 0.001865, 0.1999, 0.1034, 0.1337, 0.1021, 0.6668, 0.000622, 0.733, 0.001243, 0.4665, 0.1021, 0.6668, 0.001243, 0.4665, 0.1024, 0.5335, 0.1031, 0.267, 0.1027, 0.4002, 0.001243, 0.4665, 0.1031, 0.267, 0.001243, 0.4665, 0.001865, 0.1999, 0.1037, 0.000409, 0.1034, 0.1337, 0.001865, 0.1999, 0.1037, 0.000409, 0.001865, 0.1999, 0.002331, 0.0, 0.1018, 0.8001, 0.1014, 1.0, 0.0, 0.9996, 0.1018, 0.8001, 0.0, 0.9996, 0.000622, 0.733, 0.888, 0.2666, 0.8576, 0.2667, 0.857, 0.000123, 0.888, 0.2666, 0.857, 0.000123, 0.8874, 0.0, 0.888, 0.2666, 0.8886, 0.5331, 0.8582, 0.5332, 0.888, 0.2666, 0.8582, 0.5332, 0.8576, 0.2667, 0.8886, 0.5331, 0.8892, 0.7997, 0.8588, 0.7998, 0.8886, 0.5331, 0.8588, 0.7998, 0.8582, 0.5332, 0.8892, 0.7997, 0.8897, 0.9996, 0.8593, 0.9997, 0.8892, 0.7997, 0.8593, 0.9997, 0.8588, 0.7998, 0.2469, 0.8667, 0.2074, 0.8666, 0.2122, 0.7333, 0.2469, 0.8667, 0.2122, 0.7333, 0.2426, 0.7334, 0.41, 0.8667, 0.4142, 0.7334, 0.4446, 0.7333, 0.41, 0.8667, 0.4446, 0.7333, 0.4495, 0.8666])
me_default_004.materials.append(mat_material_fencete)
me_default_004.use_remesh_preserve_volume = False
me_default_004.use_remesh_preserve_attributes = False
me_default_004.use_mirror_vertex_groups = False
me_default_004.update()
me_default_003 = bpy.data.meshes.new('default.003')
me_default_003.from_pydata([(-11.0, 0.1474, 4.0), (-11.0, 0.1474, 6.0), (-11.0, -0.1911, 6.0), (-11.0, -0.1911, 4.0), (-11.0, -0.1911, 8.0), (-11.0, 0.1474, 8.0), (-11.0, 0.1474, 10.0), (-11.0, -0.1911, 10.0), (-11.0, -0.1911, 12.0), (-11.0, 0.1474, 12.0), (-11.0, 0.3681, 14.0), (-11.0, -0.4119, 14.0), (-11.0, 0.1474, 2.0), (-11.0, -0.1911, 2.0), (-11.0, -0.4119, -1.0), (-11.0, 0.3681, -1.0), (-11.0, -0.4119, 4.0), (-11.0, -0.4119, 2.0), (-11.0, -0.4119, 8.0), (-11.0, -0.4119, 6.0), (-11.0, -0.4119, 12.0), (-11.0, -0.4119, 10.0), (-11.0, 0.3681, 2.0), (-11.0, 0.3681, 4.0), (-11.0, 0.3681, 6.0), (-11.0, 0.3681, 8.0), (-11.0, 0.3681, 10.0), (-11.0, 0.3681, 12.0), (-11.0, -0.4119, 4.0), (-13.0, -0.3219, 3.0), (-11.0, -0.4119, 2.0), (-11.0, -0.4119, 8.0), (-13.0, -0.3219, 7.0), (-11.0, -0.4119, 6.0), (-11.0, -0.4119, 12.0), (-13.0, -0.3219, 11.0), (-11.0, -0.4119, 10.0), (-11.0, -0.4119, 14.0), (-13.0, -0.3219, 14.0), (-11.0, -0.4119, -1.0), (-13.0, -0.3219, -1.0), (-11.0, 0.3681, 2.0), (-13.0, 0.2781, 3.0), (-11.0, 0.3681, 4.0), (-11.0, 0.3681, 6.0), (-13.0, 0.2781, 7.0), (-11.0, 0.3681, 8.0), (-11.0, 0.3681, 10.0), (-13.0, 0.2781, 11.0), (-11.0, 0.3681, 12.0), (-11.0, 0.3681, 14.0), (-13.0, 0.2781, 14.0), (-11.0, 0.3681, -1.0), (-13.0, 0.2781, -1.0), (-13.0, -0.3219, 3.0), (-13.0, 0.2781, 3.0), (-13.0, 0.2781, -1.0), (-13.0, -0.3219, -1.0), (-13.0, -0.3219, 7.0), (-13.0, 0.2781, 7.0), (-13.0, -0.3219, 11.0), (-13.0, 0.2781, 11.0), (-13.0, -0.3219, 14.0), (-13.0, 0.2781, 14.0), (-11.0, -0.4119, 14.0), (-11.0, 0.3681, 14.0), (-13.0, 0.2781, 14.0), (-13.0, -0.3219, 14.0), (-11.0, -0.4119, -1.0), (-13.0, -0.3219, -1.0), (-13.0, 0.2781, -1.0), (-11.0, 0.3681, -1.0), (-11.0, 0.1474, 10.0), (-11.0, 0.1474, 12.0), (-11.0, -0.1911, 12.0), (-11.0, -0.1911, 10.0), (-11.0, -0.1911, 8.0), (-11.0, -0.1911, 6.0), (-11.0, 0.1474, 6.0), (-11.0, 0.1474, 8.0), (-11.0, 0.1474, 2.0), (-11.0, 0.1474, 4.0), (-11.0, -0.1911, 4.0), (-11.0, -0.1911, 2.0)], [], [(0, 1, 2), (0, 2, 3), (4, 5, 6), (4, 6, 7), (8, 9, 10), (8, 10, 11), (12, 13, 14), (12, 14, 15), (3, 16, 17), (3, 17, 13), (4, 18, 19), (4, 19, 2), (8, 20, 21), (8, 21, 7), (2, 19, 16), (2, 16, 3), (4, 7, 21), (4, 21, 18), (8, 11, 20), (14, 13, 17), (12, 22, 23), (12, 23, 0), (1, 24, 25), (1, 25, 5), (6, 26, 27), (6, 27, 9), (0, 23, 24), (0, 24, 1), (6, 5, 25), (6, 25, 26), (10, 9, 27), (12, 15, 22), (28, 29, 30), (31, 32, 33), (34, 35, 36), (33, 32, 29), (33, 29, 28), (31, 36, 35), (31, 35, 32), (34, 37, 38), (34, 38, 35), (39, 30, 29), (39, 29, 40), (41, 42, 43), (44, 45, 46), (47, 48, 49), (43, 42, 45), (43, 45, 44), (47, 46, 45), (47, 45, 48), (50, 49, 48), (50, 48, 51), (41, 52, 53), (41, 53, 42), (54, 55, 56), (54, 56, 57), (54, 58, 59), (54, 59, 55), (58, 60, 61), (58, 61, 59), (60, 62, 63), (60, 63, 61), (64, 65, 66), (64, 66, 67), (68, 69, 70), (68, 70, 71), (72, 73, 74), (72, 74, 75), (76, 77, 78), (76, 78, 79), (80, 81, 82), (80, 82, 83)])
me_default_003.polygons.foreach_set('use_smooth', [True] * 72)
_uv = me_default_003.uv_layers.new(name='UVMap')
_uv.uv.foreach_set('vector', [0.8442, 0.3332, 0.8445, 0.4665, 0.8274, 0.4666, 0.8442, 0.3332, 0.8274, 0.4666, 0.8271, 0.3333, 0.8277, 0.5999, 0.8449, 0.5998, 0.8452, 0.7331, 0.8277, 0.5999, 0.8452, 0.7331, 0.828, 0.7331, 0.8283, 0.8664, 0.8455, 0.8664, 0.857, 0.9996, 0.8283, 0.8664, 0.857, 0.9996, 0.8175, 0.9998, 0.8439, 0.2, 0.8268, 0.2, 0.8151, 0.000159, 0.8439, 0.2, 0.8151, 0.000159, 0.8546, 0.0, 0.8271, 0.3333, 0.8159, 0.3334, 0.8156, 0.2001, 0.8271, 0.3333, 0.8156, 0.2001, 0.8268, 0.2, 0.8277, 0.5999, 0.8165, 0.5999, 0.8162, 0.4666, 0.8277, 0.5999, 0.8162, 0.4666, 0.8274, 0.4666, 0.8283, 0.8664, 0.8171, 0.8665, 0.8168, 0.7332, 0.8283, 0.8664, 0.8168, 0.7332, 0.828, 0.7331, 0.8274, 0.4666, 0.8162, 0.4666, 0.8159, 0.3334, 0.8274, 0.4666, 0.8159, 0.3334, 0.8271, 0.3333, 0.8277, 0.5999, 0.828, 0.7331, 0.8168, 0.7332, 0.8277, 0.5999, 0.8168, 0.7332, 0.8165, 0.5999, 0.8283, 0.8664, 0.8175, 0.9998, 0.8171, 0.8665, 0.8151, 0.000159, 0.8268, 0.2, 0.8156, 0.2001, 0.8439, 0.2, 0.8551, 0.1999, 0.8554, 0.3332, 0.8439, 0.2, 0.8554, 0.3332, 0.8442, 0.3332, 0.8445, 0.4665, 0.8557, 0.4665, 0.856, 0.5998, 0.8445, 0.4665, 0.856, 0.5998, 0.8449, 0.5998, 0.8452, 0.7331, 0.8563, 0.733, 0.8567, 0.8663, 0.8452, 0.7331, 0.8567, 0.8663, 0.8455, 0.8664, 0.8442, 0.3332, 0.8554, 0.3332, 0.8557, 0.4665, 0.8442, 0.3332, 0.8557, 0.4665, 0.8445, 0.4665, 0.8452, 0.7331, 0.8449, 0.5998, 0.856, 0.5998, 0.8452, 0.7331, 0.856, 0.5998, 0.8563, 0.733, 0.857, 0.9996, 0.8455, 0.8664, 0.8567, 0.8663, 0.8439, 0.2, 0.8546, 0.0, 0.8551, 0.1999, 0.2058, 0.3332, 0.1043, 0.267, 0.2055, 0.1999, 0.2064, 0.5998, 0.1049, 0.5335, 0.2061, 0.4665, 0.2071, 0.8663, 0.1055, 0.8001, 0.2067, 0.733, 0.2061, 0.4665, 0.1049, 0.5335, 0.1043, 0.267, 0.2061, 0.4665, 0.1043, 0.267, 0.2058, 0.3332, 0.2064, 0.5998, 0.2067, 0.733, 0.1055, 0.8001, 0.2064, 0.5998, 0.1055, 0.8001, 0.1049, 0.5335, 0.2071, 0.8663, 0.2074, 0.9996, 0.106, 1.0, 0.2071, 0.8663, 0.106, 1.0, 0.1055, 0.8001, 0.205, 0.0, 0.2055, 0.1999, 0.1043, 0.267, 0.205, 0.0, 0.1043, 0.267, 0.1037, 0.000409, 0.1018, 0.8001, 0.000622, 0.733, 0.1021, 0.6668, 0.1024, 0.5335, 0.001243, 0.4665, 0.1027, 0.4002, 0.1031, 0.267, 0.001865, 0.1999, 0.1034, 0.1337, 0.1021, 0.6668, 0.000622, 0.733, 0.001243, 0.4665, 0.1021, 0.6668, 0.001243, 0.4665, 0.1024, 0.5335, 0.1031, 0.267, 0.1027, 0.4002, 0.001243, 0.4665, 0.1031, 0.267, 0.001243, 0.4665, 0.001865, 0.1999, 0.1037, 0.000409, 0.1034, 0.1337, 0.001865, 0.1999, 0.1037, 0.000409, 0.001865, 0.1999, 0.002331, 0.0, 0.1018, 0.8001, 0.1014, 1.0, 0.0, 0.9996, 0.1018, 0.8001, 0.0, 0.9996, 0.000622, 0.733, 0.888, 0.2666, 0.8576, 0.2667, 0.857, 0.000123, 0.888, 0.2666, 0.857, 0.000123, 0.8874, 0.0, 0.888, 0.2666, 0.8886, 0.5331, 0.8582, 0.5332, 0.888, 0.2666, 0.8582, 0.5332, 0.8576, 0.2667, 0.8886, 0.5331, 0.8892, 0.7997, 0.8588, 0.7998, 0.8886, 0.5331, 0.8588, 0.7998, 0.8582, 0.5332, 0.8892, 0.7997, 0.8897, 0.9996, 0.8593, 0.9997, 0.8892, 0.7997, 0.8593, 0.9997, 0.8588, 0.7998, 0.2469, 0.8667, 0.2074, 0.8666, 0.2122, 0.7333, 0.2469, 0.8667, 0.2122, 0.7333, 0.2426, 0.7334, 0.41, 0.8667, 0.4142, 0.7334, 0.4446, 0.7333, 0.41, 0.8667, 0.4446, 0.7333, 0.4495, 0.8666, 0.8282, 0.7327, 0.8272, 0.8654, 0.8457, 0.8654, 0.8282, 0.7327, 0.8457, 0.8654, 0.8467, 0.7327, 0.8275, 0.5987, 0.8275, 0.4685, 0.8459, 0.4685, 0.8275, 0.5987, 0.8459, 0.4685, 0.8459, 0.5987, 0.8465, 0.2007, 0.825, 0.2007, 0.825, 0.3335, 0.8465, 0.2007, 0.825, 0.3335, 0.8465, 0.3335])
me_default_003.materials.append(mat_material_fencete)
me_default_003.use_remesh_preserve_volume = False
me_default_003.use_remesh_preserve_attributes = False
me_default_003.use_mirror_vertex_groups = False
me_default_003.update()
me_default_002 = bpy.data.meshes.new('default.002')
me_default_002.from_pydata([(-11.18, -0.1648, 2.406), (-11.18, -0.1648, 3.591), (-11.06, 0.1796, 3.591), (-11.06, 0.1796, 2.406), (-11.06, 0.1796, 2.406), (-11.06, 0.1796, 3.591), (-10.76, -0.07249, 3.656), (-10.76, -0.07249, 2.33), (-11.18, -0.1648, 3.591), (-11.18, -0.1648, 2.406), (-10.76, -0.07249, 2.33), (-10.76, -0.07249, 3.656), (-10.76, -0.07249, 3.656), (-11.06, 0.1796, 2.406), (-11.18, -0.1648, 10.41), (-11.06, 0.1796, 10.41), (-10.76, -0.07249, 10.33), (-11.18, -0.1648, 11.59), (-10.76, -0.07249, 11.66), (-11.06, 0.1796, 11.59), (-11.18, -0.1648, 10.41), (-10.76, -0.07249, 11.66), (-11.06, 0.1796, 10.41), (-11.06, 0.1796, 11.59), (-10.76, -0.07249, 11.66), (-10.76, -0.07249, 10.33), (-11.18, -0.1648, 11.59), (-11.06, 0.1796, 10.41), (-11.0, 0.1501, 4.0), (-11.0, 0.1501, 6.0), (-11.0, -0.1885, 6.0), (-11.0, -0.1885, 4.0), (-11.0, -0.1885, 8.0), (-11.0, 0.1501, 8.0), (-11.0, 0.1501, 10.0), (-11.0, -0.1885, 10.0), (-11.0, -0.1885, 12.0), (-11.0, 0.1501, 12.0), (-11.0, 0.3708, 14.0), (-11.0, -0.4092, 14.0), (-11.0, 0.1501, 2.0), (-11.0, -0.1885, 2.0), (-11.0, -0.4092, -1.0), (-11.0, 0.3708, -1.0), (-11.0, -0.4092, 4.0), (-11.0, -0.4092, 2.0), (-11.0, -0.4092, 8.0), (-11.0, -0.4092, 6.0), (-11.0, -0.4092, 12.0), (-11.0, -0.4092, 10.0), (-11.0, 0.3708, 2.0), (-11.0, 0.3708, 4.0), (-11.0, 0.3708, 6.0), (-11.0, 0.3708, 8.0), (-11.0, 0.3708, 10.0), (-11.0, 0.3708, 12.0), (-11.0, -0.4092, 4.0), (-13.0, -0.3192, 3.0), (-11.0, -0.4092, 2.0), (-11.0, -0.4092, 8.0), (-13.0, -0.3192, 7.0), (-11.0, -0.4092, 6.0), (-11.0, -0.4092, 12.0), (-13.0, -0.3192, 11.0), (-11.0, -0.4092, 10.0), (-11.0, -0.4092, 14.0), (-13.0, -0.3192, 14.0), (-11.0, -0.4092, -1.0), (-13.0, -0.3192, -1.0), (-11.0, 0.3708, 2.0), (-13.0, 0.2808, 3.0), (-11.0, 0.3708, 4.0), (-11.0, 0.3708, 6.0), (-13.0, 0.2808, 7.0), (-11.0, 0.3708, 8.0), (-11.0, 0.3708, 10.0), (-13.0, 0.2808, 11.0), (-11.0, 0.3708, 12.0), (-11.0, 0.3708, 14.0), (-13.0, 0.2808, 14.0), (-11.0, 0.3708, -1.0), (-13.0, 0.2808, -1.0), (-13.0, -0.3192, 3.0), (-13.0, 0.2808, 3.0), (-13.0, 0.2808, -1.0), (-13.0, -0.3192, -1.0), (-13.0, -0.3192, 7.0), (-13.0, 0.2808, 7.0), (-13.0, -0.3192, 11.0), (-13.0, 0.2808, 11.0), (-13.0, -0.3192, 14.0), (-13.0, 0.2808, 14.0), (-11.0, -0.4092, 14.0), (-11.0, 0.3708, 14.0), (-13.0, 0.2808, 14.0), (-13.0, -0.3192, 14.0), (-11.0, -0.4092, -1.0), (-13.0, -0.3192, -1.0), (-13.0, 0.2808, -1.0), (-11.0, 0.3708, -1.0), (-11.0, 0.1501, 10.0), (-11.0, 0.1501, 12.0), (-11.0, -0.1885, 12.0), (-11.0, -0.1885, 10.0), (-11.0, -0.1885, 8.0), (-11.0, -0.1885, 6.0), (-11.0, 0.1501, 6.0), (-11.0, 0.1501, 8.0), (-11.0, 0.1501, 2.0), (-11.0, 0.1501, 4.0), (-11.0, -0.1885, 4.0), (-11.0, -0.1885, 2.0)], [], [(0, 1, 2), (0, 2, 3), (4, 5, 6), (4, 6, 7), (8, 9, 10), (8, 10, 11), (8, 12, 2), (0, 13, 10), (14, 15, 16), (17, 18, 19), (17, 20, 16), (17, 16, 21), (22, 23, 24), (22, 24, 25), (14, 26, 19), (14, 19, 27), (28, 29, 30), (28, 30, 31), (32, 33, 34), (32, 34, 35), (36, 37, 38), (36, 38, 39), (40, 41, 42), (40, 42, 43), (31, 44, 45), (31, 45, 41), (32, 46, 47), (32, 47, 30), (36, 48, 49), (36, 49, 35), (30, 47, 44), (30, 44, 31), (32, 35, 49), (32, 49, 46), (36, 39, 48), (42, 41, 45), (40, 50, 51), (40, 51, 28), (29, 52, 53), (29, 53, 33), (34, 54, 55), (34, 55, 37), (28, 51, 52), (28, 52, 29), (34, 33, 53), (34, 53, 54), (38, 37, 55), (40, 43, 50), (56, 57, 58), (59, 60, 61), (62, 63, 64), (61, 60, 57), (61, 57, 56), (59, 64, 63), (59, 63, 60), (62, 65, 66), (62, 66, 63), (67, 58, 57), (67, 57, 68), (69, 70, 71), (72, 73, 74), (75, 76, 77), (71, 70, 73), (71, 73, 72), (75, 74, 73), (75, 73, 76), (78, 77, 76), (78, 76, 79), (69, 80, 81), (69, 81, 70), (82, 83, 84), (82, 84, 85), (82, 86, 87), (82, 87, 83), (86, 88, 89), (86, 89, 87), (88, 90, 91), (88, 91, 89), (92, 93, 94), (92, 94, 95), (96, 97, 98), (96, 98, 99), (100, 101, 102), (100, 102, 103), (104, 105, 106), (104, 106, 107), (108, 109, 110), (108, 110, 111)])
me_default_002.polygons.foreach_set('use_smooth', [True] * 88)
_uv = me_default_002.uv_layers.new(name='UVMap')
_uv.uv.foreach_set('vector', [0.5945, 0.867, 0.6455, 0.867, 0.6455, 0.918, 0.5945, 0.867, 0.6455, 0.918, 0.5945, 0.918, 0.5945, 0.867, 0.6455, 0.867, 0.6455, 0.918, 0.5945, 0.867, 0.6455, 0.918, 0.5945, 0.918, 0.5945, 0.867, 0.6455, 0.867, 0.6455, 0.918, 0.5945, 0.867, 0.6455, 0.918, 0.5945, 0.918, 0.5945, 0.867, 0.6455, 0.867, 0.6455, 0.918, 0.5945, 0.867, 0.6455, 0.867, 0.6455, 0.918, 0.5945, 0.867, 0.6455, 0.867, 0.6455, 0.918, 0.5945, 0.867, 0.6455, 0.867, 0.6455, 0.918, 0.5945, 0.867, 0.6455, 0.867, 0.6455, 0.918, 0.5945, 0.867, 0.6455, 0.918, 0.5945, 0.918, 0.5945, 0.867, 0.6455, 0.867, 0.6455, 0.918, 0.5945, 0.867, 0.6455, 0.918, 0.5945, 0.918, 0.5945, 0.867, 0.6455, 0.867, 0.6455, 0.918, 0.5945, 0.867, 0.6455, 0.918, 0.5945, 0.918, 0.8442, 0.3332, 0.8445, 0.4665, 0.8274, 0.4666, 0.8442, 0.3332, 0.8274, 0.4666, 0.8271, 0.3333, 0.8277, 0.5999, 0.8449, 0.5998, 0.8452, 0.7331, 0.8277, 0.5999, 0.8452, 0.7331, 0.828, 0.7331, 0.8283, 0.8664, 0.8455, 0.8664, 0.857, 0.9996, 0.8283, 0.8664, 0.857, 0.9996, 0.8175, 0.9998, 0.8439, 0.2, 0.8268, 0.2, 0.8151, 0.000159, 0.8439, 0.2, 0.8151, 0.000159, 0.8546, 0.0, 0.8271, 0.3333, 0.8159, 0.3334, 0.8156, 0.2001, 0.8271, 0.3333, 0.8156, 0.2001, 0.8268, 0.2, 0.8277, 0.5999, 0.8165, 0.5999, 0.8162, 0.4666, 0.8277, 0.5999, 0.8162, 0.4666, 0.8274, 0.4666, 0.8283, 0.8664, 0.8171, 0.8665, 0.8168, 0.7332, 0.8283, 0.8664, 0.8168, 0.7332, 0.828, 0.7331, 0.8274, 0.4666, 0.8162, 0.4666, 0.8159, 0.3334, 0.8274, 0.4666, 0.8159, 0.3334, 0.8271, 0.3333, 0.8277, 0.5999, 0.828, 0.7331, 0.8168, 0.7332, 0.8277, 0.5999, 0.8168, 0.7332, 0.8165, 0.5999, 0.8283, 0.8664, 0.8175, 0.9998, 0.8171, 0.8665, 0.8151, 0.000159, 0.8268, 0.2, 0.8156, 0.2001, 0.8439, 0.2, 0.8551, 0.1999, 0.8554, 0.3332, 0.8439, 0.2, 0.8554, 0.3332, 0.8442, 0.3332, 0.8445, 0.4665, 0.8557, 0.4665, 0.856, 0.5998, 0.8445, 0.4665, 0.856, 0.5998, 0.8449, 0.5998, 0.8452, 0.7331, 0.8563, 0.733, 0.8567, 0.8663, 0.8452, 0.7331, 0.8567, 0.8663, 0.8455, 0.8664, 0.8442, 0.3332, 0.8554, 0.3332, 0.8557, 0.4665, 0.8442, 0.3332, 0.8557, 0.4665, 0.8445, 0.4665, 0.8452, 0.7331, 0.8449, 0.5998, 0.856, 0.5998, 0.8452, 0.7331, 0.856, 0.5998, 0.8563, 0.733, 0.857, 0.9996, 0.8455, 0.8664, 0.8567, 0.8663, 0.8439, 0.2, 0.8546, 0.0, 0.8551, 0.1999, 0.2058, 0.3332, 0.1043, 0.267, 0.2055, 0.1999, 0.2064, 0.5998, 0.1049, 0.5335, 0.2061, 0.4665, 0.2071, 0.8663, 0.1055, 0.8001, 0.2067, 0.733, 0.2061, 0.4665, 0.1049, 0.5335, 0.1043, 0.267, 0.2061, 0.4665, 0.1043, 0.267, 0.2058, 0.3332, 0.2064, 0.5998, 0.2067, 0.733, 0.1055, 0.8001, 0.2064, 0.5998, 0.1055, 0.8001, 0.1049, 0.5335, 0.2071, 0.8663, 0.2074, 0.9996, 0.106, 1.0, 0.2071, 0.8663, 0.106, 1.0, 0.1055, 0.8001, 0.205, 0.0, 0.2055, 0.1999, 0.1043, 0.267, 0.205, 0.0, 0.1043, 0.267, 0.1037, 0.000409, 0.1018, 0.8001, 0.000622, 0.733, 0.1021, 0.6668, 0.1024, 0.5335, 0.001243, 0.4665, 0.1027, 0.4002, 0.1031, 0.267, 0.001865, 0.1999, 0.1034, 0.1337, 0.1021, 0.6668, 0.000622, 0.733, 0.001243, 0.4665, 0.1021, 0.6668, 0.001243, 0.4665, 0.1024, 0.5335, 0.1031, 0.267, 0.1027, 0.4002, 0.001243, 0.4665, 0.1031, 0.267, 0.001243, 0.4665, 0.001865, 0.1999, 0.1037, 0.000409, 0.1034, 0.1337, 0.001865, 0.1999, 0.1037, 0.000409, 0.001865, 0.1999, 0.002331, 0.0, 0.1018, 0.8001, 0.1014, 1.0, 0.0, 0.9996, 0.1018, 0.8001, 0.0, 0.9996, 0.000622, 0.733, 0.888, 0.2666, 0.8576, 0.2667, 0.857, 0.000123, 0.888, 0.2666, 0.857, 0.000123, 0.8874, 0.0, 0.888, 0.2666, 0.8886, 0.5331, 0.8582, 0.5332, 0.888, 0.2666, 0.8582, 0.5332, 0.8576, 0.2667, 0.8886, 0.5331, 0.8892, 0.7997, 0.8588, 0.7998, 0.8886, 0.5331, 0.8588, 0.7998, 0.8582, 0.5332, 0.8892, 0.7997, 0.8897, 0.9996, 0.8593, 0.9997, 0.8892, 0.7997, 0.8593, 0.9997, 0.8588, 0.7998, 0.2469, 0.8667, 0.2074, 0.8666, 0.2122, 0.7333, 0.2469, 0.8667, 0.2122, 0.7333, 0.2426, 0.7334, 0.41, 0.8667, 0.4142, 0.7334, 0.4446, 0.7333, 0.41, 0.8667, 0.4446, 0.7333, 0.4495, 0.8666, 0.8282, 0.7327, 0.8272, 0.8654, 0.8457, 0.8654, 0.8282, 0.7327, 0.8457, 0.8654, 0.8467, 0.7327, 0.8275, 0.5987, 0.8275, 0.4685, 0.8459, 0.4685, 0.8275, 0.5987, 0.8459, 0.4685, 0.8459, 0.5987, 0.8465, 0.2007, 0.825, 0.2007, 0.825, 0.3335, 0.8465, 0.2007, 0.825, 0.3335, 0.8465, 0.3335])
me_default_002.materials.append(mat_material_fencete)
me_default_002.use_remesh_preserve_volume = False
me_default_002.use_remesh_preserve_attributes = False
me_default_002.use_mirror_vertex_groups = False
me_default_002.update()
me_default_001 = bpy.data.meshes.new('default.001')
me_default_001.from_pydata([(-10.17, 0.1974, 2.0), (2.2, 0.1881, 2.2), (2.2, -0.1319, 2.2), (-10.17, -0.1412, 2.0), (2.2, -0.1319, 3.8), (2.2, 0.1881, 3.8), (-10.17, 0.1974, 4.0), (-10.17, -0.1412, 4.0), (2.2, 0.1881, 2.2), (-10.17, 0.1974, 2.0), (-10.17, 0.1974, 4.0), (2.2, 0.1881, 3.8), (-10.17, -0.1412, 2.0), (2.2, -0.1319, 2.2), (2.2, -0.1319, 3.8), (-10.17, -0.1412, 4.0), (2.2, -0.1319, 7.8), (-10.17, -0.1412, 8.0), (-10.17, -0.1412, 6.0), (2.2, -0.1319, 6.2), (2.2, 0.1881, 6.2), (-10.17, 0.1974, 6.0), (-10.17, 0.1974, 8.0), (2.2, 0.1881, 7.8), (2.2, -0.1319, 7.8), (2.2, 0.1881, 7.8), (-10.17, 0.1974, 8.0), (-10.17, -0.1412, 8.0), (2.2, -0.1319, 6.2), (-10.17, -0.1412, 6.0), (-10.17, 0.1974, 6.0), (2.2, 0.1881, 6.2), (2.2, -0.1319, 10.2), (-10.17, -0.1412, 10.0), (-10.17, 0.1974, 10.0), (2.2, 0.1881, 10.2), (2.2, -0.1319, 11.8), (2.2, 0.1881, 11.8), (-10.17, 0.1974, 12.0), (-10.17, -0.1412, 12.0), (2.2, 0.1881, 10.2), (-10.17, 0.1974, 10.0), (-10.17, 0.1974, 12.0), (2.2, 0.1881, 11.8), (2.2, -0.1319, 11.8), (-10.17, -0.1412, 12.0), (-10.17, -0.1412, 10.0), (2.2, -0.1319, 10.2), (-10.17, 0.1974, 4.0), (-10.17, 0.1974, 6.0), (-10.17, -0.1412, 6.0), (-10.17, -0.1412, 4.0), (-10.17, -0.1412, 8.0), (-10.17, 0.1974, 8.0), (-10.17, 0.1974, 10.0), (-10.17, -0.1412, 10.0), (-10.17, -0.1412, 12.0), (-10.17, 0.1974, 12.0), (-10.17, 0.4181, 14.0), (-10.17, -0.3619, 14.0), (-10.17, 0.1974, 2.0), (-10.17, -0.1412, 2.0), (-10.17, -0.3619, 1.362e-06), (-10.17, 0.4181, 1.353e-06), (-10.17, -0.3619, 4.0), (-10.17, -0.3619, 2.0), (-10.17, -0.3619, 8.0), (-10.17, -0.3619, 6.0), (-10.17, -0.3619, 12.0), (-10.17, -0.3619, 10.0), (-10.17, 0.4181, 2.0), (-10.17, 0.4181, 4.0), (-10.17, 0.4181, 6.0), (-10.17, 0.4181, 8.0), (-10.17, 0.4181, 10.0), (-10.17, 0.4181, 12.0), (-10.17, -0.3619, 4.0), (-10.77, -0.2719, 3.0), (-10.17, -0.3619, 2.0), (-10.17, -0.3619, 8.0), (-10.77, -0.2719, 7.0), (-10.17, -0.3619, 6.0), (-10.17, -0.3619, 12.0), (-10.77, -0.2719, 11.0), (-10.17, -0.3619, 10.0), (-10.17, -0.3619, 14.0), (-10.77, -0.2719, 14.0), (-10.17, -0.3619, 1.362e-06), (-10.77, -0.2719, 1.361e-06), (-10.17, 0.4181, 2.0), (-10.77, 0.3281, 3.0), (-10.17, 0.4181, 4.0), (-10.17, 0.4181, 6.0), (-10.77, 0.3281, 7.0), (-10.17, 0.4181, 8.0), (-10.17, 0.4181, 10.0), (-10.77, 0.3281, 11.0), (-10.17, 0.4181, 12.0), (-10.17, 0.4181, 14.0), (-10.77, 0.3281, 14.0), (-10.17, 0.4181, 1.353e-06), (-10.77, 0.3281, 1.354e-06), (-10.77, -0.2719, 3.0), (-10.77, 0.3281, 3.0), (-10.77, 0.3281, 1.354e-06), (-10.77, -0.2719, 1.361e-06), (-10.77, -0.2719, 7.0), (-10.77, 0.3281, 7.0), (-10.77, -0.2719, 11.0), (-10.77, 0.3281, 11.0), (-10.77, -0.2719, 14.0), (-10.77, 0.3281, 14.0), (-10.17, -0.3619, 14.0), (-10.17, 0.4181, 14.0), (-10.77, 0.3281, 14.0), (-10.77, -0.2719, 14.0), (-10.17, -0.3619, 1.362e-06), (-10.77, -0.2719, 1.361e-06), (-10.77, 0.3281, 1.354e-06), (-10.17, 0.4181, 1.353e-06), (2.206, 0.4181, 1.0), (2.806, 0.3281, 1.0), (2.806, -0.2719, 1.0), (2.206, -0.3619, 1.0), (2.206, 0.4181, 13.0), (2.206, -0.3619, 13.0), (2.806, -0.2719, 13.0), (2.806, 0.3281, 13.0), (2.806, 0.3281, 11.0), (2.806, 0.3281, 13.0), (2.806, -0.2719, 13.0), (2.806, -0.2719, 11.0), (2.806, 0.3281, 7.0), (2.806, -0.2719, 7.0), (2.806, 0.3281, 3.0), (2.806, -0.2719, 3.0), (2.806, -0.2719, 1.0), (2.806, 0.3281, 1.0), (2.206, -0.3619, 2.0), (2.206, -0.3619, 1.0), (2.806, -0.2719, 1.0), (2.806, -0.2719, 3.0), (2.206, -0.3619, 13.0), (2.206, -0.3619, 12.0), (2.806, -0.2719, 11.0), (2.806, -0.2719, 13.0), (2.206, -0.3619, 10.0), (2.206, -0.3619, 8.0), (2.806, -0.2719, 7.0), (2.206, -0.3619, 4.0), (2.206, -0.3619, 6.0), (2.206, 0.4181, 1.0), (2.206, 0.4181, 2.223), (2.806, 0.3281, 3.0), (2.806, 0.3281, 1.0), (2.206, 0.4181, 12.0), (2.206, 0.4181, 13.0), (2.806, 0.3281, 13.0), (2.806, 0.3281, 11.0), (2.206, 0.4181, 8.0), (2.206, 0.4181, 10.0), (2.806, 0.3281, 7.0), (2.206, 0.4181, 6.0), (2.206, 0.4181, 3.767), (2.2, -0.1319, 2.2), (2.206, -0.3619, 1.0), (2.206, -0.3619, 2.0), (2.206, -0.3619, 13.0), (2.2, -0.1319, 11.8), (2.206, -0.3619, 12.0), (2.2, -0.1319, 10.2), (2.2, -0.1319, 7.8), (2.206, -0.3619, 8.0), (2.206, -0.3619, 10.0), (2.2, -0.1319, 3.8), (2.206, -0.3619, 4.0), (2.206, -0.3619, 6.0), (2.2, -0.1319, 6.2), (2.206, 0.4181, 1.0), (2.2, 0.1881, 2.2), (2.206, 0.4181, 2.223), (2.2, 0.1881, 11.8), (2.206, 0.4181, 13.0), (2.206, 0.4181, 12.0), (2.2, 0.1881, 7.8), (2.2, 0.1881, 10.2), (2.206, 0.4181, 10.0), (2.206, 0.4181, 8.0), (2.2, 0.1881, 6.2), (2.206, 0.4181, 6.0), (2.206, 0.4181, 3.767), (2.2, 0.1881, 3.8), (2.2, 0.1881, 3.8), (-10.17, 0.1974, 12.0), (-10.17, 0.1974, 10.0), (2.2, 0.1881, 2.2), (2.206, 0.4181, 2.223), (-10.17, 0.4181, 10.0), (-10.17, 0.4181, 12.0), (2.206, 0.4181, 3.767), (2.2, 0.1881, 3.8), (2.206, 0.4181, 3.767), (-10.17, 0.4181, 12.0), (-10.17, 0.1974, 12.0), (2.2, 0.1881, 2.2), (-10.17, 0.1974, 10.0), (-10.17, 0.4181, 10.0), (2.206, 0.4181, 2.223)], [], [(0, 1, 2), (0, 2, 3), (4, 5, 6), (4, 6, 7), (8, 9, 10), (8, 10, 11), (12, 13, 14), (12, 14, 15), (16, 17, 18), (16, 18, 19), (20, 21, 22), (20, 22, 23), (24, 25, 26), (24, 26, 27), (28, 29, 30), (28, 30, 31), (32, 33, 34), (32, 34, 35), (36, 37, 38), (36, 38, 39), (40, 41, 42), (40, 42, 43), (44, 45, 46), (44, 46, 47), (48, 49, 50), (48, 50, 51), (52, 53, 54), (52, 54, 55), (56, 57, 58), (56, 58, 59), (60, 61, 62), (60, 62, 63), (51, 64, 65), (51, 65, 61), (52, 66, 67), (52, 67, 50), (56, 68, 69), (56, 69, 55), (50, 67, 64), (50, 64, 51), (52, 55, 69), (52, 69, 66), (56, 59, 68), (62, 61, 65), (60, 70, 71), (60, 71, 48), (49, 72, 73), (49, 73, 53), (54, 74, 75), (54, 75, 57), (48, 71, 72), (48, 72, 49), (54, 53, 73), (54, 73, 74), (58, 57, 75), (60, 63, 70), (76, 77, 78), (79, 80, 81), (82, 83, 84), (81, 80, 77), (81, 77, 76), (79, 84, 83), (79, 83, 80), (82, 85, 86), (82, 86, 83), (87, 78, 77), (87, 77, 88), (89, 90, 91), (92, 93, 94), (95, 96, 97), (91, 90, 93), (91, 93, 92), (95, 94, 93), (95, 93, 96), (98, 97, 96), (98, 96, 99), (89, 100, 101), (89, 101, 90), (102, 103, 104), (102, 104, 105), (102, 106, 107), (102, 107, 103), (106, 108, 109), (106, 109, 107), (108, 110, 111), (108, 111, 109), (112, 113, 114), (112, 114, 115), (116, 117, 118), (116, 118, 119), (120, 121, 122), (120, 122, 123), (124, 125, 126), (124, 126, 127), (128, 129, 130), (128, 130, 131), (132, 128, 131), (132, 131, 133), (134, 132, 133), (134, 133, 135), (134, 135, 136), (134, 136, 137), (138, 139, 140), (138, 140, 141), (142, 143, 144), (142, 144, 145), (146, 147, 148), (146, 148, 144), (149, 141, 148), (149, 148, 150), (146, 144, 143), (150, 148, 147), (138, 141, 149), (151, 152, 153), (151, 153, 154), (155, 156, 157), (155, 157, 158), (159, 160, 158), (159, 158, 161), (162, 161, 153), (162, 153, 163), (155, 158, 160), (159, 161, 162), (163, 153, 152), (164, 165, 166), (167, 168, 169), (170, 171, 172), (170, 172, 173), (174, 175, 176), (174, 176, 177), (170, 173, 169), (170, 169, 168), (177, 176, 172), (177, 172, 171), (164, 166, 175), (164, 175, 174), (178, 179, 180), (181, 182, 183), (184, 185, 186), (184, 186, 187), (188, 189, 190), (188, 190, 191), (181, 183, 186), (181, 186, 185), (184, 187, 189), (184, 189, 188), (191, 190, 180), (191, 180, 179), (164, 179, 178), (164, 178, 165), (181, 168, 167), (181, 167, 182), (184, 171, 170), (184, 170, 185), (174, 177, 188), (174, 188, 191), (192, 193, 194), (192, 194, 195), (196, 197, 198), (196, 198, 199), (200, 201, 202), (200, 202, 203), (204, 205, 206), (204, 206, 207)])
me_default_001.polygons.foreach_set('use_smooth', [True] * 164)
_uv = me_default_001.uv_layers.new(name='UVMap')
_uv.uv.foreach_set('vector', [0.9436, 0.004915, 0.9448, 0.7332, 0.9286, 0.7332, 0.9436, 0.004915, 0.9286, 0.7332, 0.9265, 0.004985, 0.9794, 0.7332, 0.9632, 0.7332, 0.9645, 0.004915, 0.9794, 0.7332, 0.9645, 0.004915, 0.9816, 0.004984, 0.7223, 0.733, 0.7138, 0.004915, 0.8151, 0.005324, 0.7223, 0.733, 0.8151, 0.005324, 0.8033, 0.7333, 0.6125, 0.7333, 0.621, 0.005242, 0.702, 0.004915, 0.6125, 0.7333, 0.702, 0.004915, 0.7138, 0.7329, 0.6007, 0.004915, 0.6125, 0.7329, 0.5112, 0.7333, 0.6007, 0.004915, 0.5112, 0.7333, 0.5197, 0.005242, 0.4184, 0.733, 0.41, 0.004915, 0.5112, 0.005324, 0.4184, 0.733, 0.5112, 0.005324, 0.4994, 0.7333, 0.9611, 0.7332, 0.9448, 0.7332, 0.9461, 0.004915, 0.9611, 0.7332, 0.9461, 0.004915, 0.9632, 0.004984, 0.8919, 0.7332, 0.8897, 0.004984, 0.9068, 0.004915, 0.8919, 0.7332, 0.9068, 0.004915, 0.9081, 0.7332, 0.9265, 0.004981, 0.9252, 0.7332, 0.9081, 0.7332, 0.9265, 0.004981, 0.9081, 0.7332, 0.9103, 0.004915, 0.9978, 0.7332, 0.9816, 0.7332, 0.9829, 0.004915, 0.9978, 0.7332, 0.9829, 0.004915, 1.0, 0.004984, 0.3171, 0.733, 0.3087, 0.004915, 0.41, 0.005324, 0.3171, 0.733, 0.41, 0.005324, 0.3981, 0.7333, 0.2968, 0.004915, 0.3087, 0.7329, 0.2074, 0.7333, 0.2968, 0.004915, 0.2074, 0.7333, 0.2158, 0.005242, 0.8442, 0.3332, 0.8445, 0.4665, 0.8274, 0.4666, 0.8442, 0.3332, 0.8274, 0.4666, 0.8271, 0.3333, 0.8277, 0.5999, 0.8449, 0.5998, 0.8452, 0.7331, 0.8277, 0.5999, 0.8452, 0.7331, 0.828, 0.7331, 0.8283, 0.8664, 0.8455, 0.8664, 0.857, 0.9996, 0.8283, 0.8664, 0.857, 0.9996, 0.8175, 0.9998, 0.8439, 0.2, 0.8268, 0.2, 0.8151, 0.000159, 0.8439, 0.2, 0.8151, 0.000159, 0.8546, 0.0, 0.8271, 0.3333, 0.8159, 0.3334, 0.8156, 0.2001, 0.8271, 0.3333, 0.8156, 0.2001, 0.8268, 0.2, 0.8277, 0.5999, 0.8165, 0.5999, 0.8162, 0.4666, 0.8277, 0.5999, 0.8162, 0.4666, 0.8274, 0.4666, 0.8283, 0.8664, 0.8171, 0.8665, 0.8168, 0.7332, 0.8283, 0.8664, 0.8168, 0.7332, 0.828, 0.7331, 0.8274, 0.4666, 0.8162, 0.4666, 0.8159, 0.3334, 0.8274, 0.4666, 0.8159, 0.3334, 0.8271, 0.3333, 0.8277, 0.5999, 0.828, 0.7331, 0.8168, 0.7332, 0.8277, 0.5999, 0.8168, 0.7332, 0.8165, 0.5999, 0.8283, 0.8664, 0.8175, 0.9998, 0.8171, 0.8665, 0.8151, 0.000159, 0.8268, 0.2, 0.8156, 0.2001, 0.8439, 0.2, 0.8551, 0.1999, 0.8554, 0.3332, 0.8439, 0.2, 0.8554, 0.3332, 0.8442, 0.3332, 0.8445, 0.4665, 0.8557, 0.4665, 0.856, 0.5998, 0.8445, 0.4665, 0.856, 0.5998, 0.8449, 0.5998, 0.8452, 0.7331, 0.8563, 0.733, 0.8567, 0.8663, 0.8452, 0.7331, 0.8567, 0.8663, 0.8455, 0.8664, 0.8442, 0.3332, 0.8554, 0.3332, 0.8557, 0.4665, 0.8442, 0.3332, 0.8557, 0.4665, 0.8445, 0.4665, 0.8452, 0.7331, 0.8449, 0.5998, 0.856, 0.5998, 0.8452, 0.7331, 0.856, 0.5998, 0.8563, 0.733, 0.857, 0.9996, 0.8455, 0.8664, 0.8567, 0.8663, 0.8439, 0.2, 0.8546, 0.0, 0.8551, 0.1999, 0.2058, 0.3332, 0.1043, 0.267, 0.2055, 0.1999, 0.2064, 0.5998, 0.1049, 0.5335, 0.2061, 0.4665, 0.2071, 0.8663, 0.1055, 0.8001, 0.2067, 0.733, 0.2061, 0.4665, 0.1049, 0.5335, 0.1043, 0.267, 0.2061, 0.4665, 0.1043, 0.267, 0.2058, 0.3332, 0.2064, 0.5998, 0.2067, 0.733, 0.1055, 0.8001, 0.2064, 0.5998, 0.1055, 0.8001, 0.1049, 0.5335, 0.2071, 0.8663, 0.2074, 0.9996, 0.106, 1.0, 0.2071, 0.8663, 0.106, 1.0, 0.1055, 0.8001, 0.205, 0.0, 0.2055, 0.1999, 0.1043, 0.267, 0.205, 0.0, 0.1043, 0.267, 0.1037, 0.000409, 0.1018, 0.8001, 0.000622, 0.733, 0.1021, 0.6668, 0.1024, 0.5335, 0.001243, 0.4665, 0.1027, 0.4002, 0.1031, 0.267, 0.001865, 0.1999, 0.1034, 0.1337, 0.1021, 0.6668, 0.000622, 0.733, 0.001243, 0.4665, 0.1021, 0.6668, 0.001243, 0.4665, 0.1024, 0.5335, 0.1031, 0.267, 0.1027, 0.4002, 0.001243, 0.4665, 0.1031, 0.267, 0.001243, 0.4665, 0.001865, 0.1999, 0.1037, 0.000409, 0.1034, 0.1337, 0.001865, 0.1999, 0.1037, 0.000409, 0.001865, 0.1999, 0.002331, 0.0, 0.1018, 0.8001, 0.1014, 1.0, 0.0, 0.9996, 0.1018, 0.8001, 0.0, 0.9996, 0.000622, 0.733, 0.888, 0.2666, 0.8576, 0.2667, 0.857, 0.000123, 0.888, 0.2666, 0.857, 0.000123, 0.8874, 0.0, 0.888, 0.2666, 0.8886, 0.5331, 0.8582, 0.5332, 0.888, 0.2666, 0.8582, 0.5332, 0.8576, 0.2667, 0.8886, 0.5331, 0.8892, 0.7997, 0.8588, 0.7998, 0.8886, 0.5331, 0.8588, 0.7998, 0.8582, 0.5332, 0.8892, 0.7997, 0.8897, 0.9996, 0.8593, 0.9997, 0.8892, 0.7997, 0.8593, 0.9997, 0.8588, 0.7998, 0.2469, 0.8667, 0.2074, 0.8666, 0.2122, 0.7333, 0.2469, 0.8667, 0.2122, 0.7333, 0.2426, 0.7334, 0.41, 0.8667, 0.4142, 0.7334, 0.4446, 0.7333, 0.41, 0.8667, 0.4446, 0.7333, 0.4495, 0.8666, 0.41, 0.8667, 0.4142, 0.7334, 0.4446, 0.7333, 0.41, 0.8667, 0.4446, 0.7333, 0.4495, 0.8666, 0.2469, 0.8667, 0.2074, 0.8666, 0.2122, 0.7333, 0.2469, 0.8667, 0.2122, 0.7333, 0.2426, 0.7334, 0.8892, 0.7997, 0.8897, 0.9996, 0.8593, 0.9997, 0.8892, 0.7997, 0.8593, 0.9997, 0.8588, 0.7998, 0.8886, 0.5331, 0.8892, 0.7997, 0.8588, 0.7998, 0.8886, 0.5331, 0.8588, 0.7998, 0.8582, 0.5332, 0.888, 0.2666, 0.8886, 0.5331, 0.8582, 0.5332, 0.888, 0.2666, 0.8582, 0.5332, 0.8576, 0.2667, 0.888, 0.2666, 0.8576, 0.2667, 0.857, 0.000123, 0.888, 0.2666, 0.857, 0.000123, 0.8874, 0.0, 0.1018, 0.8001, 0.1014, 1.0, 0.0, 0.9996, 0.1018, 0.8001, 0.0, 0.9996, 0.000622, 0.733, 0.1037, 0.000409, 0.1034, 0.1337, 0.001865, 0.1999, 0.1037, 0.000409, 0.001865, 0.1999, 0.002331, 0.0, 0.1031, 0.267, 0.1027, 0.4002, 0.001243, 0.4665, 0.1031, 0.267, 0.001243, 0.4665, 0.001865, 0.1999, 0.1021, 0.6668, 0.000622, 0.733, 0.001243, 0.4665, 0.1021, 0.6668, 0.001243, 0.4665, 0.1024, 0.5335, 0.1031, 0.267, 0.001865, 0.1999, 0.1034, 0.1337, 0.1024, 0.5335, 0.001243, 0.4665, 0.1027, 0.4002, 0.1018, 0.8001, 0.000622, 0.733, 0.1021, 0.6668, 0.205, 0.0, 0.2055, 0.1999, 0.1043, 0.267, 0.205, 0.0, 0.1043, 0.267, 0.1037, 0.000409, 0.2071, 0.8663, 0.2074, 0.9996, 0.106, 1.0, 0.2071, 0.8663, 0.106, 1.0, 0.1055, 0.8001, 0.2064, 0.5998, 0.2067, 0.733, 0.1055, 0.8001, 0.2064, 0.5998, 0.1055, 0.8001, 0.1049, 0.5335, 0.2061, 0.4665, 0.1049, 0.5335, 0.1043, 0.267, 0.2061, 0.4665, 0.1043, 0.267, 0.2058, 0.3332, 0.2071, 0.8663, 0.1055, 0.8001, 0.2067, 0.733, 0.2064, 0.5998, 0.1049, 0.5335, 0.2061, 0.4665, 0.2058, 0.3332, 0.1043, 0.267, 0.2055, 0.1999, 0.8439, 0.2, 0.8546, 0.0, 0.8551, 0.1999, 0.857, 0.9996, 0.8455, 0.8664, 0.8567, 0.8663, 0.8452, 0.7331, 0.8449, 0.5998, 0.856, 0.5998, 0.8452, 0.7331, 0.856, 0.5998, 0.8563, 0.733, 0.8442, 0.3332, 0.8554, 0.3332, 0.8557, 0.4665, 0.8442, 0.3332, 0.8557, 0.4665, 0.8445, 0.4665, 0.8452, 0.7331, 0.8563, 0.733, 0.8567, 0.8663, 0.8452, 0.7331, 0.8567, 0.8663, 0.8455, 0.8664, 0.8445, 0.4665, 0.8557, 0.4665, 0.856, 0.5998, 0.8445, 0.4665, 0.856, 0.5998, 0.8449, 0.5998, 0.8439, 0.2, 0.8551, 0.1999, 0.8554, 0.3332, 0.8439, 0.2, 0.8554, 0.3332, 0.8442, 0.3332, 0.8151, 0.000159, 0.8268, 0.2, 0.8156, 0.2001, 0.8283, 0.8664, 0.8175, 0.9998, 0.8171, 0.8665, 0.8277, 0.5999, 0.828, 0.7331, 0.8168, 0.7332, 0.8277, 0.5999, 0.8168, 0.7332, 0.8165, 0.5999, 0.8274, 0.4666, 0.8162, 0.4666, 0.8159, 0.3334, 0.8274, 0.4666, 0.8159, 0.3334, 0.8271, 0.3333, 0.8283, 0.8664, 0.8171, 0.8665, 0.8168, 0.7332, 0.8283, 0.8664, 0.8168, 0.7332, 0.828, 0.7331, 0.8277, 0.5999, 0.8165, 0.5999, 0.8162, 0.4666, 0.8277, 0.5999, 0.8162, 0.4666, 0.8274, 0.4666, 0.8271, 0.3333, 0.8159, 0.3334, 0.8156, 0.2001, 0.8271, 0.3333, 0.8156, 0.2001, 0.8268, 0.2, 0.8439, 0.2, 0.8268, 0.2, 0.8151, 0.000159, 0.8439, 0.2, 0.8151, 0.000159, 0.8546, 0.0, 0.8283, 0.8664, 0.8455, 0.8664, 0.857, 0.9996, 0.8283, 0.8664, 0.857, 0.9996, 0.8175, 0.9998, 0.8277, 0.5999, 0.8449, 0.5998, 0.8452, 0.7331, 0.8277, 0.5999, 0.8452, 0.7331, 0.828, 0.7331, 0.8442, 0.3332, 0.8445, 0.4665, 0.8274, 0.4666, 0.8442, 0.3332, 0.8274, 0.4666, 0.8271, 0.3333, 0.2968, 0.004915, 0.3087, 0.7329, 0.2074, 0.7333, 0.2968, 0.004915, 0.2074, 0.7333, 0.2158, 0.005242, 0.3171, 0.733, 0.3087, 0.004915, 0.41, 0.005324, 0.3171, 0.733, 0.41, 0.005324, 0.3981, 0.7333, 0.9978, 0.7332, 0.9816, 0.7332, 0.9829, 0.004915, 0.9978, 0.7332, 0.9829, 0.004915, 1.0, 0.004984, 0.9265, 0.004981, 0.9252, 0.7332, 0.9081, 0.7332, 0.9265, 0.004981, 0.9081, 0.7332, 0.9103, 0.004915])
me_default_001.materials.append(mat_material_fencete)
me_default_001.use_remesh_preserve_volume = False
me_default_001.use_remesh_preserve_attributes = False
me_default_001.use_mirror_vertex_groups = False
me_default_001.update()
me_default = bpy.data.meshes.new('default')
me_default.from_pydata([(-0.06275, -0.4913, 1.762), (-11.04, -1.139, 2.089), (-11.07, -0.8064, 2.031), (-0.06275, -0.1713, 1.762), (10.78, 0.4341, 2.063), (10.78, 0.09693, 2.033), (-0.06275, -0.4913, 3.362), (-0.06275, -0.1713, 3.362), (-11.05, -0.4608, 4.001), (-11.02, -0.7931, 4.059), (10.87, 0.2561, 4.053), (10.87, -0.08105, 4.023), (-0.06275, -0.1713, 1.762), (-11.07, -0.8064, 2.031), (-11.05, -0.4608, 4.001), (-0.06275, -0.1713, 3.362), (10.87, 0.2561, 4.053), (10.78, 0.4341, 2.063), (-11.04, -1.139, 2.089), (-0.06275, -0.4913, 1.762), (-0.06275, -0.4913, 3.362), (-11.02, -0.7931, 4.059), (10.78, 0.09693, 2.033), (10.87, -0.08105, 4.023), (0.3147, -0.2985, 7.824), (-10.98, -0.1019, 7.999), (-11.0, -0.4475, 6.029), (0.3147, -0.2985, 6.224), (10.96, -0.259, 6.013), (11.05, -0.437, 8.003), (0.3147, 0.02147, 6.224), (-11.03, -0.1152, 5.971), (-11.0, 0.2305, 7.941), (0.3147, 0.02147, 7.824), (11.05, -0.09982, 8.033), (10.96, 0.07816, 6.043), (0.3147, -0.2985, 7.824), (0.3147, 0.02147, 7.824), (-11.0, 0.2305, 7.941), (-10.98, -0.1019, 7.999), (11.05, -0.09982, 8.033), (11.05, -0.437, 8.003), (0.3147, -0.2985, 6.224), (-11.0, -0.4475, 6.029), (-11.03, -0.1152, 5.971), (0.3147, 0.02147, 6.224), (10.96, 0.07816, 6.043), (10.96, -0.259, 6.013), (0.2519, -0.4233, 10.21), (-10.95, 0.2437, 9.969), (-10.98, 0.5761, 9.911), (0.2519, -0.1033, 10.21), (11.14, -0.2778, 10.02), (11.14, -0.615, 9.993), (0.2519, -0.4233, 11.81), (0.2519, -0.1033, 11.81), (-10.96, 0.9217, 11.88), (-10.93, 0.5893, 11.94), (11.23, -0.4558, 12.01), (11.23, -0.793, 11.98), (0.2519, -0.1033, 10.21), (-10.98, 0.5761, 9.911), (-10.96, 0.9217, 11.88), (0.2519, -0.1033, 11.81), (11.23, -0.4558, 12.01), (11.14, -0.2778, 10.02), (0.2519, -0.4233, 11.81), (-10.93, 0.5893, 11.94), (-10.95, 0.2437, 9.969), (0.2519, -0.4233, 10.21), (11.14, -0.615, 9.993), (11.23, -0.793, 11.98), (-11.05, -0.4608, 4.001), (-11.03, -0.1152, 5.971), (-11.0, -0.4475, 6.029), (-11.02, -0.7931, 4.059), (10.96, -0.259, 6.013), (10.96, 0.07816, 6.043), (10.87, 0.2561, 4.053), (10.87, -0.08105, 4.023), (-10.98, -0.1019, 7.999), (-11.0, 0.2305, 7.941), (-10.98, 0.5761, 9.911), (-10.95, 0.2437, 9.969), (11.14, -0.2778, 10.02), (11.05, -0.09982, 8.033), (11.05, -0.437, 8.003), (11.14, -0.615, 9.993), (-10.93, 0.5893, 11.94), (-10.96, 0.9217, 11.88), (-10.95, 1.484, 13.81), (-10.89, 0.7183, 13.95), (11.32, -0.4139, 14.02), (11.23, -0.4558, 12.01), (11.23, -0.793, 11.98), (11.32, -1.191, 13.95), (-11.07, -0.8064, 2.031), (-11.04, -1.139, 2.089), (-11.06, -1.874, -0.8275), (-11.13, -1.108, -0.961), (10.64, 0.1441, -0.9715), (10.78, 0.09693, 2.033), (10.78, 0.4341, 2.063), (10.64, 0.921, -0.902), (-11.0, -1.01, 4.097), (-11.03, -1.355, 2.127), (10.78, -0.1229, 2.014), (10.87, -0.3009, 4.004), (-10.96, -0.3186, 8.037), (-10.98, -0.6642, 6.067), (10.96, -0.4789, 5.994), (11.05, -0.6569, 7.984), (-10.91, 0.3726, 11.98), (-10.93, 0.02703, 10.01), (11.14, -0.8349, 9.974), (11.23, -1.013, 11.96), (-11.09, -0.5897, 1.994), (-11.07, -0.2441, 3.963), (10.87, 0.476, 4.073), (10.78, 0.654, 2.083), (-11.04, 0.1015, 5.933), (-11.02, 0.4471, 7.903), (11.05, 0.12, 8.053), (10.96, 0.298, 6.063), (-11.0, 0.7927, 9.873), (-10.98, 1.138, 11.84), (11.23, -0.2359, 12.03), (11.14, -0.05795, 10.04), (-11.0, -1.01, 4.097), (-13.01, -1.255, 3.148), (-11.03, -1.355, 2.127), (10.78, -0.1229, 2.014), (12.82, -0.1182, 2.926), (10.87, -0.3009, 4.004), (-10.96, -0.3186, 8.037), (-12.97, -0.5637, 7.088), (-10.98, -0.6642, 6.067), (10.96, -0.4789, 5.994), (13.0, -0.4742, 6.906), (11.05, -0.6569, 7.984), (-10.91, 0.3726, 11.98), (-12.92, 0.1275, 11.03), (-10.93, 0.02703, 10.01), (11.14, -0.8349, 9.974), (13.18, -0.8302, 10.89), (11.23, -1.013, 11.96), (-10.89, 0.7183, 13.95), (-12.89, 0.6459, 13.98), (13.32, -1.097, 13.87), (11.32, -1.191, 13.95), (-11.06, -1.874, -0.8275), (-13.06, -1.946, -0.7914), (10.64, 0.1441, -0.9715), (12.64, 0.2377, -1.054), (-11.09, -0.5897, 1.994), (-13.06, -0.6659, 3.045), (-11.07, -0.2441, 3.963), (10.87, 0.476, 4.073), (12.82, 0.4794, 2.979), (10.78, 0.654, 2.083), (-11.04, 0.1015, 5.933), (-13.02, 0.02529, 6.985), (-11.02, 0.4471, 7.903), (11.05, 0.12, 8.053), (13.0, 0.1234, 6.959), (10.96, 0.298, 6.063), (-11.0, 0.7927, 9.873), (-12.97, 0.7165, 10.92), (-10.98, 1.138, 11.84), (11.23, -0.2359, 12.03), (13.18, -0.2325, 10.94), (11.14, -0.05795, 10.04), (-10.95, 1.484, 13.81), (-12.94, 1.235, 13.88), (11.32, -0.4139, 14.02), (13.32, -0.4995, 13.92), (-11.13, -1.108, -0.961), (-13.11, -1.357, -0.8942), (12.64, 0.8354, -1.001), (10.64, 0.921, -0.902), (-13.01, -1.255, 3.148), (-13.06, -0.6659, 3.045), (-13.11, -1.357, -0.8942), (-13.06, -1.946, -0.7914), (12.64, 0.8354, -1.001), (12.82, 0.4794, 2.979), (12.82, -0.1182, 2.926), (12.64, 0.2377, -1.054), (-12.97, -0.5637, 7.088), (-13.02, 0.02529, 6.985), (13.0, 0.1234, 6.959), (13.0, -0.4742, 6.906), (-12.92, 0.1275, 11.03), (-12.97, 0.7165, 10.92), (13.18, -0.2325, 10.94), (13.18, -0.8302, 10.89), (-12.89, 0.6459, 13.98), (-12.94, 1.235, 13.88), (13.32, -0.4995, 13.92), (13.32, -1.097, 13.87), (-10.89, 0.7183, 13.95), (-10.95, 1.484, 13.81), (-12.94, 1.235, 13.88), (-12.89, 0.6459, 13.98), (13.32, -0.4995, 13.92), (11.32, -0.4139, 14.02), (11.32, -1.191, 13.95), (13.32, -1.097, 13.87), (-11.06, -1.874, -0.8275), (-13.06, -1.946, -0.7914), (-13.11, -1.357, -0.8942), (-11.13, -1.108, -0.961), (12.64, 0.8354, -1.001), (12.64, 0.2377, -1.054), (10.64, 0.1441, -0.9715), (10.64, 0.921, -0.902)], [], [(0, 1, 2), (0, 2, 3), (0, 3, 4), (0, 4, 5), (6, 7, 8), (6, 8, 9), (10, 7, 6), (10, 6, 11), (12, 13, 14), (12, 14, 15), (16, 17, 12), (16, 12, 15), (18, 19, 20), (18, 20, 21), (20, 19, 22), (20, 22, 23), (24, 25, 26), (24, 26, 27), (28, 29, 24), (28, 24, 27), (30, 31, 32), (30, 32, 33), (34, 35, 30), (34, 30, 33), (36, 37, 38), (36, 38, 39), (40, 37, 36), (40, 36, 41), (42, 43, 44), (42, 44, 45), (46, 47, 42), (46, 42, 45), (48, 49, 50), (48, 50, 51), (52, 53, 48), (52, 48, 51), (54, 55, 56), (54, 56, 57), (58, 55, 54), (58, 54, 59), (60, 61, 62), (60, 62, 63), (64, 65, 60), (64, 60, 63), (66, 67, 68), (66, 68, 69), (70, 71, 66), (70, 66, 69), (72, 73, 74), (72, 74, 75), (76, 77, 78), (76, 78, 79), (80, 81, 82), (80, 82, 83), (84, 85, 86), (84, 86, 87), (88, 89, 90), (88, 90, 91), (92, 93, 94), (92, 94, 95), (96, 97, 98), (96, 98, 99), (100, 101, 102), (100, 102, 103), (75, 104, 105), (75, 105, 97), (106, 107, 79), (106, 79, 101), (80, 108, 109), (80, 109, 74), (110, 111, 86), (110, 86, 76), (88, 112, 113), (88, 113, 83), (114, 115, 94), (114, 94, 87), (74, 109, 104), (74, 104, 75), (107, 110, 76), (107, 76, 79), (80, 83, 113), (80, 113, 108), (114, 87, 86), (114, 86, 111), (88, 91, 112), (115, 95, 94), (98, 97, 105), (106, 101, 100), (96, 116, 117), (96, 117, 72), (118, 119, 102), (118, 102, 78), (73, 120, 121), (73, 121, 81), (122, 123, 77), (122, 77, 85), (82, 124, 125), (82, 125, 89), (126, 127, 84), (126, 84, 93), (72, 117, 120), (72, 120, 73), (123, 118, 78), (123, 78, 77), (82, 81, 121), (82, 121, 124), (122, 85, 84), (122, 84, 127), (90, 89, 125), (126, 93, 92), (96, 99, 116), (119, 103, 102), (128, 129, 130), (131, 132, 133), (134, 135, 136), (137, 138, 139), (140, 141, 142), (143, 144, 145), (136, 135, 129), (136, 129, 128), (132, 138, 137), (132, 137, 133), (134, 142, 141), (134, 141, 135), (144, 143, 139), (144, 139, 138), (140, 146, 147), (140, 147, 141), (148, 149, 145), (148, 145, 144), (150, 130, 129), (150, 129, 151), (132, 131, 152), (132, 152, 153), (154, 155, 156), (157, 158, 159), (160, 161, 162), (163, 164, 165), (166, 167, 168), (169, 170, 171), (156, 155, 161), (156, 161, 160), (164, 158, 157), (164, 157, 165), (166, 162, 161), (166, 161, 167), (164, 163, 171), (164, 171, 170), (172, 168, 167), (172, 167, 173), (170, 169, 174), (170, 174, 175), (154, 176, 177), (154, 177, 155), (178, 179, 159), (178, 159, 158), (180, 181, 182), (180, 182, 183), (184, 185, 186), (184, 186, 187), (180, 188, 189), (180, 189, 181), (190, 191, 186), (190, 186, 185), (188, 192, 193), (188, 193, 189), (194, 195, 191), (194, 191, 190), (192, 196, 197), (192, 197, 193), (198, 199, 195), (198, 195, 194), (200, 201, 202), (200, 202, 203), (204, 205, 206), (204, 206, 207), (208, 209, 210), (208, 210, 211), (212, 213, 214), (212, 214, 215)])
me_default.polygons.foreach_set('use_smooth', [True] * 180)
_uv = me_default.uv_layers.new(name='UVMap')
_uv.uv.foreach_set('vector', [0.9286, 0.7332, 0.9265, 0.004985, 0.9436, 0.004915, 0.9286, 0.7332, 0.9436, 0.004915, 0.9448, 0.7332, 0.9286, 0.7332, 0.9448, 0.7332, 0.9436, 0.004915, 0.9286, 0.7332, 0.9436, 0.004915, 0.9265, 0.004985, 0.9794, 0.7332, 0.9632, 0.7332, 0.9645, 0.004915, 0.9794, 0.7332, 0.9645, 0.004915, 0.9816, 0.004984, 0.9645, 0.004915, 0.9632, 0.7332, 0.9794, 0.7332, 0.9645, 0.004915, 0.9794, 0.7332, 0.9816, 0.004984, 0.7223, 0.733, 0.7138, 0.004915, 0.8151, 0.005324, 0.7223, 0.733, 0.8151, 0.005324, 0.8033, 0.7333, 0.8151, 0.005324, 0.7138, 0.004915, 0.7223, 0.733, 0.8151, 0.005324, 0.7223, 0.733, 0.8033, 0.7333, 0.6125, 0.7333, 0.621, 0.005242, 0.702, 0.004915, 0.6125, 0.7333, 0.702, 0.004915, 0.7138, 0.7329, 0.702, 0.004915, 0.621, 0.005242, 0.6125, 0.7333, 0.702, 0.004915, 0.6125, 0.7333, 0.7138, 0.7329, 0.6007, 0.004915, 0.6125, 0.7329, 0.5112, 0.7333, 0.6007, 0.004915, 0.5112, 0.7333, 0.5197, 0.005242, 0.5112, 0.7333, 0.6125, 0.7329, 0.6007, 0.004915, 0.5112, 0.7333, 0.6007, 0.004915, 0.5197, 0.005242, 0.4184, 0.733, 0.41, 0.004915, 0.5112, 0.005324, 0.4184, 0.733, 0.5112, 0.005324, 0.4994, 0.7333, 0.5112, 0.005324, 0.41, 0.004915, 0.4184, 0.733, 0.5112, 0.005324, 0.4184, 0.733, 0.4994, 0.7333, 0.9611, 0.7332, 0.9448, 0.7332, 0.9461, 0.004915, 0.9611, 0.7332, 0.9461, 0.004915, 0.9632, 0.004984, 0.9461, 0.004915, 0.9448, 0.7332, 0.9611, 0.7332, 0.9461, 0.004915, 0.9611, 0.7332, 0.9632, 0.004984, 0.8919, 0.7332, 0.8897, 0.004984, 0.9068, 0.004915, 0.8919, 0.7332, 0.9068, 0.004915, 0.9081, 0.7332, 0.9068, 0.004915, 0.8897, 0.004984, 0.8919, 0.7332, 0.9068, 0.004915, 0.8919, 0.7332, 0.9081, 0.7332, 0.9265, 0.004981, 0.9252, 0.7332, 0.9081, 0.7332, 0.9265, 0.004981, 0.9081, 0.7332, 0.9103, 0.004915, 0.9081, 0.7332, 0.9252, 0.7332, 0.9265, 0.004981, 0.9081, 0.7332, 0.9265, 0.004981, 0.9103, 0.004915, 0.9978, 0.7332, 0.9816, 0.7332, 0.9829, 0.004915, 0.9978, 0.7332, 0.9829, 0.004915, 1.0, 0.004984, 0.9829, 0.004915, 0.9816, 0.7332, 0.9978, 0.7332, 0.9829, 0.004915, 0.9978, 0.7332, 1.0, 0.004984, 0.3171, 0.733, 0.3087, 0.004915, 0.41, 0.005324, 0.3171, 0.733, 0.41, 0.005324, 0.3981, 0.7333, 0.41, 0.005324, 0.3087, 0.004915, 0.3171, 0.733, 0.41, 0.005324, 0.3171, 0.733, 0.3981, 0.7333, 0.2968, 0.004915, 0.3087, 0.7329, 0.2074, 0.7333, 0.2968, 0.004915, 0.2074, 0.7333, 0.2158, 0.005242, 0.2074, 0.7333, 0.3087, 0.7329, 0.2968, 0.004915, 0.2074, 0.7333, 0.2968, 0.004915, 0.2158, 0.005242, 0.8442, 0.3332, 0.8445, 0.4665, 0.8274, 0.4666, 0.8442, 0.3332, 0.8274, 0.4666, 0.8271, 0.3333, 0.8274, 0.4666, 0.8445, 0.4665, 0.8442, 0.3332, 0.8274, 0.4666, 0.8442, 0.3332, 0.8271, 0.3333, 0.8277, 0.5999, 0.8449, 0.5998, 0.8452, 0.7331, 0.8277, 0.5999, 0.8452, 0.7331, 0.828, 0.7331, 0.8452, 0.7331, 0.8449, 0.5998, 0.8277, 0.5999, 0.8452, 0.7331, 0.8277, 0.5999, 0.828, 0.7331, 0.8283, 0.8664, 0.8455, 0.8664, 0.857, 0.9996, 0.8283, 0.8664, 0.857, 0.9996, 0.8175, 0.9998, 0.857, 0.9996, 0.8455, 0.8664, 0.8283, 0.8664, 0.857, 0.9996, 0.8283, 0.8664, 0.8175, 0.9998, 0.8439, 0.2, 0.8268, 0.2, 0.8151, 0.000159, 0.8439, 0.2, 0.8151, 0.000159, 0.8546, 0.0, 0.8151, 0.000159, 0.8268, 0.2, 0.8439, 0.2, 0.8151, 0.000159, 0.8439, 0.2, 0.8546, 0.0, 0.8271, 0.3333, 0.8159, 0.3334, 0.8156, 0.2001, 0.8271, 0.3333, 0.8156, 0.2001, 0.8268, 0.2, 0.8156, 0.2001, 0.8159, 0.3334, 0.8271, 0.3333, 0.8156, 0.2001, 0.8271, 0.3333, 0.8268, 0.2, 0.8277, 0.5999, 0.8165, 0.5999, 0.8162, 0.4666, 0.8277, 0.5999, 0.8162, 0.4666, 0.8274, 0.4666, 0.8162, 0.4666, 0.8165, 0.5999, 0.8277, 0.5999, 0.8162, 0.4666, 0.8277, 0.5999, 0.8274, 0.4666, 0.8283, 0.8664, 0.8171, 0.8665, 0.8168, 0.7332, 0.8283, 0.8664, 0.8168, 0.7332, 0.828, 0.7331, 0.8168, 0.7332, 0.8171, 0.8665, 0.8283, 0.8664, 0.8168, 0.7332, 0.8283, 0.8664, 0.828, 0.7331, 0.8274, 0.4666, 0.8162, 0.4666, 0.8159, 0.3334, 0.8274, 0.4666, 0.8159, 0.3334, 0.8271, 0.3333, 0.8159, 0.3334, 0.8162, 0.4666, 0.8274, 0.4666, 0.8159, 0.3334, 0.8274, 0.4666, 0.8271, 0.3333, 0.8277, 0.5999, 0.828, 0.7331, 0.8168, 0.7332, 0.8277, 0.5999, 0.8168, 0.7332, 0.8165, 0.5999, 0.8168, 0.7332, 0.828, 0.7331, 0.8277, 0.5999, 0.8168, 0.7332, 0.8277, 0.5999, 0.8165, 0.5999, 0.8283, 0.8664, 0.8175, 0.9998, 0.8171, 0.8665, 0.8171, 0.8665, 0.8175, 0.9998, 0.8283, 0.8664, 0.8151, 0.000159, 0.8268, 0.2, 0.8156, 0.2001, 0.8156, 0.2001, 0.8268, 0.2, 0.8151, 0.000159, 0.8439, 0.2, 0.8551, 0.1999, 0.8554, 0.3332, 0.8439, 0.2, 0.8554, 0.3332, 0.8442, 0.3332, 0.8554, 0.3332, 0.8551, 0.1999, 0.8439, 0.2, 0.8554, 0.3332, 0.8439, 0.2, 0.8442, 0.3332, 0.8445, 0.4665, 0.8557, 0.4665, 0.856, 0.5998, 0.8445, 0.4665, 0.856, 0.5998, 0.8449, 0.5998, 0.856, 0.5998, 0.8557, 0.4665, 0.8445, 0.4665, 0.856, 0.5998, 0.8445, 0.4665, 0.8449, 0.5998, 0.8452, 0.7331, 0.8563, 0.733, 0.8567, 0.8663, 0.8452, 0.7331, 0.8567, 0.8663, 0.8455, 0.8664, 0.8567, 0.8663, 0.8563, 0.733, 0.8452, 0.7331, 0.8567, 0.8663, 0.8452, 0.7331, 0.8455, 0.8664, 0.8442, 0.3332, 0.8554, 0.3332, 0.8557, 0.4665, 0.8442, 0.3332, 0.8557, 0.4665, 0.8445, 0.4665, 0.8557, 0.4665, 0.8554, 0.3332, 0.8442, 0.3332, 0.8557, 0.4665, 0.8442, 0.3332, 0.8445, 0.4665, 0.8452, 0.7331, 0.8449, 0.5998, 0.856, 0.5998, 0.8452, 0.7331, 0.856, 0.5998, 0.8563, 0.733, 0.856, 0.5998, 0.8449, 0.5998, 0.8452, 0.7331, 0.856, 0.5998, 0.8452, 0.7331, 0.8563, 0.733, 0.857, 0.9996, 0.8455, 0.8664, 0.8567, 0.8663, 0.8567, 0.8663, 0.8455, 0.8664, 0.857, 0.9996, 0.8439, 0.2, 0.8546, 0.0, 0.8551, 0.1999, 0.8551, 0.1999, 0.8546, 0.0, 0.8439, 0.2, 0.2058, 0.3332, 0.1043, 0.267, 0.2055, 0.1999, 0.2055, 0.1999, 0.1043, 0.267, 0.2058, 0.3332, 0.2064, 0.5998, 0.1049, 0.5335, 0.2061, 0.4665, 0.2061, 0.4665, 0.1049, 0.5335, 0.2064, 0.5998, 0.2071, 0.8663, 0.1055, 0.8001, 0.2067, 0.733, 0.2067, 0.733, 0.1055, 0.8001, 0.2071, 0.8663, 0.2061, 0.4665, 0.1049, 0.5335, 0.1043, 0.267, 0.2061, 0.4665, 0.1043, 0.267, 0.2058, 0.3332, 0.1043, 0.267, 0.1049, 0.5335, 0.2061, 0.4665, 0.1043, 0.267, 0.2061, 0.4665, 0.2058, 0.3332, 0.2064, 0.5998, 0.2067, 0.733, 0.1055, 0.8001, 0.2064, 0.5998, 0.1055, 0.8001, 0.1049, 0.5335, 0.1055, 0.8001, 0.2067, 0.733, 0.2064, 0.5998, 0.1055, 0.8001, 0.2064, 0.5998, 0.1049, 0.5335, 0.2071, 0.8663, 0.2074, 0.9996, 0.106, 1.0, 0.2071, 0.8663, 0.106, 1.0, 0.1055, 0.8001, 0.106, 1.0, 0.2074, 0.9996, 0.2071, 0.8663, 0.106, 1.0, 0.2071, 0.8663, 0.1055, 0.8001, 0.205, 0.0, 0.2055, 0.1999, 0.1043, 0.267, 0.205, 0.0, 0.1043, 0.267, 0.1037, 0.000409, 0.1043, 0.267, 0.2055, 0.1999, 0.205, 0.0, 0.1043, 0.267, 0.205, 0.0, 0.1037, 0.000409, 0.1018, 0.8001, 0.000622, 0.733, 0.1021, 0.6668, 0.1021, 0.6668, 0.000622, 0.733, 0.1018, 0.8001, 0.1024, 0.5335, 0.001243, 0.4665, 0.1027, 0.4002, 0.1027, 0.4002, 0.001243, 0.4665, 0.1024, 0.5335, 0.1031, 0.267, 0.001865, 0.1999, 0.1034, 0.1337, 0.1034, 0.1337, 0.001865, 0.1999, 0.1031, 0.267, 0.1021, 0.6668, 0.000622, 0.733, 0.001243, 0.4665, 0.1021, 0.6668, 0.001243, 0.4665, 0.1024, 0.5335, 0.001243, 0.4665, 0.000622, 0.733, 0.1021, 0.6668, 0.001243, 0.4665, 0.1021, 0.6668, 0.1024, 0.5335, 0.1031, 0.267, 0.1027, 0.4002, 0.001243, 0.4665, 0.1031, 0.267, 0.001243, 0.4665, 0.001865, 0.1999, 0.001243, 0.4665, 0.1027, 0.4002, 0.1031, 0.267, 0.001243, 0.4665, 0.1031, 0.267, 0.001865, 0.1999, 0.1037, 0.000409, 0.1034, 0.1337, 0.001865, 0.1999, 0.1037, 0.000409, 0.001865, 0.1999, 0.002331, 0.0, 0.001865, 0.1999, 0.1034, 0.1337, 0.1037, 0.000409, 0.001865, 0.1999, 0.1037, 0.000409, 0.002331, 0.0, 0.1018, 0.8001, 0.1014, 1.0, 0.0, 0.9996, 0.1018, 0.8001, 0.0, 0.9996, 0.000622, 0.733, 0.0, 0.9996, 0.1014, 1.0, 0.1018, 0.8001, 0.0, 0.9996, 0.1018, 0.8001, 0.000622, 0.733, 0.888, 0.2666, 0.8576, 0.2667, 0.857, 0.000123, 0.888, 0.2666, 0.857, 0.000123, 0.8874, 0.0, 0.857, 0.000123, 0.8576, 0.2667, 0.888, 0.2666, 0.857, 0.000123, 0.888, 0.2666, 0.8874, 0.0, 0.888, 0.2666, 0.8886, 0.5331, 0.8582, 0.5332, 0.888, 0.2666, 0.8582, 0.5332, 0.8576, 0.2667, 0.8582, 0.5332, 0.8886, 0.5331, 0.888, 0.2666, 0.8582, 0.5332, 0.888, 0.2666, 0.8576, 0.2667, 0.8886, 0.5331, 0.8892, 0.7997, 0.8588, 0.7998, 0.8886, 0.5331, 0.8588, 0.7998, 0.8582, 0.5332, 0.8588, 0.7998, 0.8892, 0.7997, 0.8886, 0.5331, 0.8588, 0.7998, 0.8886, 0.5331, 0.8582, 0.5332, 0.8892, 0.7997, 0.8897, 0.9996, 0.8593, 0.9997, 0.8892, 0.7997, 0.8593, 0.9997, 0.8588, 0.7998, 0.8593, 0.9997, 0.8897, 0.9996, 0.8892, 0.7997, 0.8593, 0.9997, 0.8892, 0.7997, 0.8588, 0.7998, 0.2469, 0.8667, 0.2074, 0.8666, 0.2122, 0.7333, 0.2469, 0.8667, 0.2122, 0.7333, 0.2426, 0.7334, 0.2122, 0.7333, 0.2074, 0.8666, 0.2469, 0.8667, 0.2122, 0.7333, 0.2469, 0.8667, 0.2426, 0.7334, 0.41, 0.8667, 0.4142, 0.7334, 0.4446, 0.7333, 0.41, 0.8667, 0.4446, 0.7333, 0.4495, 0.8666, 0.4446, 0.7333, 0.4142, 0.7334, 0.41, 0.8667, 0.4446, 0.7333, 0.41, 0.8667, 0.4495, 0.8666])
me_default.materials.append(mat_material_fencete)
me_default.use_remesh_preserve_volume = False
me_default.use_remesh_preserve_attributes = False
me_default.use_mirror_vertex_groups = False
me_default.update()

# ---- objects
ob_fence = bpy.data.objects.new('Fence', me_default_005)
ob_fencesection = bpy.data.objects.new('FenceSection', me_default_004)
ob_fencepost2 = bpy.data.objects.new('FencePost2', me_default_003)
ob_fencepost1 = bpy.data.objects.new('FencePost1', me_default_002)
ob_fencegate = bpy.data.objects.new('FenceGate', me_default_001)
ob_fencebent = bpy.data.objects.new('FenceBent', me_default)

# ---- transforms, parenting, visibility, modifiers, constraints
ob_fence.location = (0.0, 0.0, 0.0)
ob_fence.scale = (0.1, 0.1, 0.1)
ob_fence.lineart.crease_threshold = 0.0
ob_fencesection.location = (0.0, 0.0, 0.0)
ob_fencesection.scale = (0.1, 0.1, 0.1)
ob_fencesection.lineart.crease_threshold = 0.0
ob_fencepost2.location = (0.0, 0.0, 0.0)
ob_fencepost2.scale = (0.1, 0.1, 0.1)
ob_fencepost2.lineart.crease_threshold = 0.0
ob_fencepost1.location = (0.0, 0.0, 0.0)
ob_fencepost1.scale = (0.1, 0.1, 0.1)
ob_fencepost1.lineart.crease_threshold = 0.0
ob_fencegate.location = (0.0, 0.0, 0.0)
ob_fencegate.scale = (0.1, 0.1, 0.1)
ob_fencegate.lineart.crease_threshold = 0.0
ob_fencebent.location = (0.0, 0.0, 0.0)
ob_fencebent.scale = (0.1, 0.1, 0.1)
ob_fencebent.lineart.crease_threshold = 0.0

# ---- collection membership
col_collection_1.objects.link(ob_fence)
col_collection_1.objects.link(ob_fencesection)
col_collection_1.objects.link(ob_fencepost2)
col_collection_1.objects.link(ob_fencepost1)
col_collection_1.objects.link(ob_fencegate)
col_collection_1.objects.link(ob_fencebent)

# ---- scene / render settings (as saved in the file)
scene.frame_start = 1; scene.frame_end = 250; scene.frame_set(1)
scene.render.engine = 'CYCLES'
scene.render.resolution_percentage = 50
scene.render.dither_intensity = 0.0
scene.render.film_transparent = True
scene.cycles.use_denoising = False
scene.cycles.samples = 256
scene.cycles.sampling_pattern = 'TABULATED_SOBOL'
scene.cycles.light_sampling_threshold = 0.0
scene.cycles.use_adaptive_sampling = False
scene.cycles.use_light_tree = False
scene.cycles.blur_glossy = 0.0
scene.cycles.pixel_filter_type = 'GAUSSIAN'
scene.cycles.sample_clamp_indirect = 0.0
scene.view_settings.view_transform = 'Standard'
bpy.context.view_layer.update()

# ---- added for rendering (the .blend has no active camera and no usable light): camera, sun
cam_auto = bpy.data.cameras.new('AutoCamera')
cam_auto.lens = 50.0
cam_auto.sensor_width = 36.0
cam_auto.clip_end = 1000.0
ob_auto_camera = bpy.data.objects.new('AutoCamera', cam_auto)
scene.collection.objects.link(ob_auto_camera)
ob_auto_camera.location = (2.84369, -3.42294, 2.91501)
ob_auto_camera.rotation_euler = (1.09748, -7.21219e-08, 0.694738)
scene.camera = ob_auto_camera
light_auto_sun = bpy.data.lights.new('AutoSun', 'SUN')
light_auto_sun.energy = 3.0
light_auto_sun.angle = 0.0523599
ob_auto_sun = bpy.data.objects.new('AutoSun', light_auto_sun)
scene.collection.objects.link(ob_auto_sun)
ob_auto_sun.rotation_euler = (0.872665, 0.174533, 0.523599)
bpy.context.view_layer.update()
